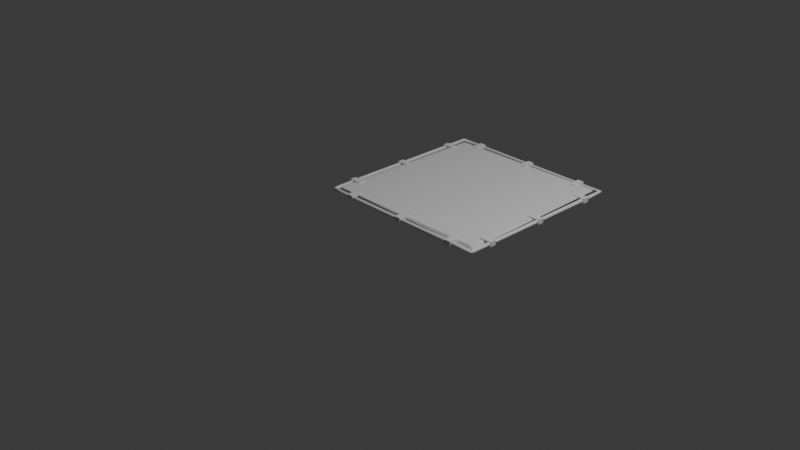 # Source: platform.blend  (saved by Blender 4.2.66; exported with 4.5.12 LTS)
import bpy
from mathutils import Matrix  # noqa: F401  (used for matrix-valued properties, if any)

bpy.ops.wm.read_factory_settings(use_empty=True)
scene = bpy.context.scene
scene.name = 'Scene'

# ---- collections
col_collection = bpy.data.collections.new('Collection'); scene.collection.children.link(col_collection)

# ---- world
world_world = bpy.data.worlds.new('World'); scene.world = world_world
world_world.use_nodes = True; world_world.node_tree.nodes.clear()
_N = world_world.node_tree.nodes; _L = world_world.node_tree.links
n0 = _N.new('ShaderNodeOutputWorld'); n0.name = 'World Output'; n0.location = (300, 300)
n1 = _N.new('ShaderNodeBackground'); n1.name = 'Background'; n1.location = (10, 300)
n1.inputs[0].default_value = (0.05088, 0.05088, 0.05088, 1.0)
_L.new(n1.outputs[0], n0.inputs[0])
n0.is_active_output = True
world_world.color = (0.05088, 0.05088, 0.05088)
world_world.sun_shadow_jitter_overblur = 0.0

# ---- cameras
cam_camera = bpy.data.cameras.new('Camera')
cam_camera.clip_end = 100.0
cam_camera.ortho_scale = 7.314

# ---- lights
light_light = bpy.data.lights.new('Light', 'POINT')
light_light.energy = 1000.0
light_light.shadow_soft_size = 0.1

# ---- meshes
me_b_ziercurve = bpy.data.meshes.new('BézierCurve')
me_b_ziercurve.from_pydata([(0.9879, 0.01235, 0.01), (0.993, 0.007131, 0.01732), (1.0, 4.657e-09, 0.02), (1.007, -0.007131, 0.01732), (1.012, -0.01235, 0.01), (1.014, -0.01426, 1.304e-08), (1.012, -0.01235, -0.01), (1.007, -0.007131, -0.01732), (1.0, -1.211e-08, -0.02), (0.993, 0.007131, -0.01732), (0.9879, 0.01235, -0.01), (0.986, 0.01426, -1.653e-08), (0.9832, 0.02674, 0.01), (0.9905, 0.02666, 0.01732), (1.0, 0.02656, 0.02), (1.01, 0.02645, 0.01732), (1.018, 0.02637, 0.01), (1.02, 0.02634, 1.321e-08), (1.018, 0.02637, -0.01), (1.01, 0.02645, -0.01732), (1.0, 0.02656, -0.02), (0.9905, 0.02666, -0.01732), (0.9832, 0.02674, -0.01), (0.9805, 0.02677, -1.623e-08), (0.9834, 0.1016, 0.01), (0.9907, 0.1016, 0.01732), (1.001, 0.1016, 0.02), (1.011, 0.1016, 0.01732), (1.018, 0.1016, 0.01), (1.021, 0.1016, 1.325e-08), (1.018, 0.1016, -0.01), (1.011, 0.1016, -0.01732), (1.001, 0.1016, -0.02), (0.9907, 0.1016, -0.01732), (0.9834, 0.1016, -0.01), (0.9807, 0.1016, -1.627e-08), (0.9834, 0.2182, 0.01), (0.9908, 0.2182, 0.01732), (1.001, 0.2182, 0.02), (1.011, 0.2182, 0.01732), (1.018, 0.2182, 0.01), (1.021, 0.2182, 1.328e-08), (1.018, 0.2182, -0.01), (1.011, 0.2182, -0.01732), (1.001, 0.2182, -0.02), (0.9908, 0.2182, -0.01732), (0.9834, 0.2182, -0.01), (0.9808, 0.2182, -1.63e-08), (0.9833, 0.3695, 0.01), (0.9906, 0.3695, 0.01732), (1.001, 0.3695, 0.02), (1.011, 0.3695, 0.01732), (1.018, 0.3695, 0.01), (1.021, 0.3695, 1.332e-08), (1.018, 0.3695, -0.01), (1.011, 0.3695, -0.01732), (1.001, 0.3695, -0.02), (0.9906, 0.3695, -0.01732), (0.9833, 0.3695, -0.01), (0.9806, 0.3694, -1.634e-08), (0.983, 0.5484, 0.01), (0.9904, 0.5484, 0.01732), (1.0, 0.5484, 0.02), (1.01, 0.5485, 0.01732), (1.018, 0.5485, 0.01), (1.02, 0.5485, 1.336e-08), (1.018, 0.5485, -0.01), (1.01, 0.5485, -0.01732), (1.0, 0.5484, -0.02), (0.9904, 0.5484, -0.01732), (0.983, 0.5484, -0.01), (0.9804, 0.5484, -1.638e-08), (0.9827, 0.7481, 0.01), (0.99, 0.7482, 0.01732), (1.0, 0.7482, 0.02), (1.01, 0.7482, 0.01732), (1.017, 0.7482, 0.01), (1.02, 0.7482, 1.339e-08), (1.017, 0.7482, -0.01), (1.01, 0.7482, -0.01732), (1.0, 0.7482, -0.02), (0.99, 0.7482, -0.01732), (0.9827, 0.7481, -0.01), (0.98, 0.7481, -1.641e-08), (0.9822, 0.9617, 0.01), (0.9896, 0.9618, 0.01732), (0.9996, 0.9618, 0.02), (1.01, 0.9618, 0.01732), (1.017, 0.9618, 0.01), (1.02, 0.9618, 1.343e-08), (1.017, 0.9618, -0.01), (1.01, 0.9618, -0.01732), (0.9996, 0.9618, -0.02), (0.9896, 0.9618, -0.01732), (0.9822, 0.9617, -0.01), (0.9796, 0.9617, -1.645e-08), (0.9818, 1.182, 0.01), (0.9891, 1.182, 0.01732), (0.9991, 1.182, 0.02), (1.009, 1.182, 0.01732), (1.016, 1.182, 0.01), (1.019, 1.182, 1.346e-08), (1.016, 1.182, -0.01), (1.009, 1.182, -0.01732), (0.9991, 1.182, -0.02), (0.9891, 1.182, -0.01732), (0.9818, 1.182, -0.01), (0.9791, 1.182, -1.648e-08), (0.9813, 1.403, 0.01), (0.9886, 1.403, 0.01732), (0.9986, 1.403, 0.02), (1.009, 1.403, 0.01732), (1.016, 1.403, 0.01), (1.019, 1.403, 1.35e-08), (1.016, 1.403, -0.01), (1.009, 1.403, -0.01732), (0.9986, 1.403, -0.02), (0.9886, 1.403, -0.01732), (0.9813, 1.403, -0.01), (0.9786, 1.403, -1.652e-08), (0.9809, 1.616, 0.01), (0.9882, 1.616, 0.01732), (0.9982, 1.616, 0.02), (1.008, 1.616, 0.01732), (1.016, 1.616, 0.01), (1.018, 1.616, 1.353e-08), (1.016, 1.616, -0.01), (1.008, 1.616, -0.01732), (0.9982, 1.616, -0.02), (0.9882, 1.616, -0.01732), (0.9809, 1.616, -0.01), (0.9782, 1.616, -1.655e-08), (0.9805, 1.816, 0.01), (0.9878, 1.816, 0.01732), (0.9978, 1.816, 0.02), (1.008, 1.816, 0.01732), (1.015, 1.816, 0.01), (1.018, 1.816, 1.357e-08), (1.015, 1.816, -0.01), (1.008, 1.816, -0.01732), (0.9978, 1.816, -0.02), (0.9878, 1.816, -0.01732), (0.9805, 1.816, -0.01), (0.9778, 1.816, -1.659e-08), (0.9853, 1.983, 0.01), (0.9905, 1.988, 0.01732), (0.9976, 1.995, 0.02), (1.005, 2.002, 0.01732), (1.01, 2.007, 0.01), (1.012, 2.009, 1.42e-08), (1.01, 2.007, -0.01), (1.005, 2.002, -0.01732), (0.9976, 1.995, -0.02), (0.9905, 1.988, -0.01732), (0.9853, 1.983, -0.01), (0.9834, 1.981, -1.7e-08), (-0.9985, 1.996, 0.01), (-1.004, 2.001, 0.01732), (-1.011, 2.008, 0.02), (-1.018, 2.015, 0.01732), (-1.023, 2.021, 0.01), (-1.025, 2.022, 1.444e-08), (-1.023, 2.021, -0.01), (-1.018, 2.015, -0.01732), (-1.011, 2.008, -0.02), (-1.004, 2.001, -0.01732), (-0.9985, 1.996, -0.01), (-0.9966, 1.994, -1.723e-08), (-0.9928, 1.828, 0.01), (-1.0, 1.828, 0.01732), (-1.01, 1.828, 0.02), (-1.02, 1.828, 0.01732), (-1.027, 1.828, 0.01), (-1.03, 1.828, 1.41e-08), (-1.027, 1.828, -0.01), (-1.02, 1.828, -0.01732), (-1.01, 1.828, -0.02), (-1.0, 1.828, -0.01732), (-0.9928, 1.828, -0.01), (-0.9901, 1.828, -1.712e-08), (-0.9926, 1.627, 0.01), (-0.9999, 1.627, 0.01732), (-1.01, 1.627, 0.02), (-1.02, 1.627, 0.01732), (-1.027, 1.627, 0.01), (-1.03, 1.627, 1.414e-08), (-1.027, 1.627, -0.01), (-1.02, 1.627, -0.01732), (-1.01, 1.627, -0.02), (-0.9999, 1.627, -0.01732), (-0.9926, 1.627, -0.01), (-0.9899, 1.627, -1.716e-08), (-0.9927, 1.412, 0.01), (-1.0, 1.412, 0.01732), (-1.01, 1.412, 0.02), (-1.02, 1.412, 0.01732), (-1.027, 1.412, 0.01), (-1.03, 1.412, 1.417e-08), (-1.027, 1.412, -0.01), (-1.02, 1.412, -0.01732), (-1.01, 1.412, -0.02), (-1.0, 1.412, -0.01732), (-0.9927, 1.412, -0.01), (-0.9901, 1.412, -1.719e-08), (-0.993, 1.19, 0.01), (-1.0, 1.19, 0.01732), (-1.01, 1.19, 0.02), (-1.02, 1.19, 0.01732), (-1.028, 1.19, 0.01), (-1.03, 1.19, 1.421e-08), (-1.028, 1.19, -0.01), (-1.02, 1.19, -0.01732), (-1.01, 1.19, -0.02), (-1.0, 1.19, -0.01732), (-0.993, 1.19, -0.01), (-0.9903, 1.19, -1.723e-08), (-0.9933, 0.9682, 0.01), (-1.001, 0.9682, 0.01732), (-1.011, 0.9683, 0.02), (-1.021, 0.9683, 0.01732), (-1.028, 0.9683, 0.01), (-1.031, 0.9683, 1.425e-08), (-1.028, 0.9683, -0.01), (-1.021, 0.9683, -0.01732), (-1.011, 0.9683, -0.02), (-1.001, 0.9682, -0.01732), (-0.9933, 0.9682, -0.01), (-0.9906, 0.9682, -1.727e-08), (-0.9934, 0.7533, 0.01), (-1.001, 0.7533, 0.01732), (-1.011, 0.7533, 0.02), (-1.021, 0.7533, 0.01732), (-1.028, 0.7533, 0.01), (-1.031, 0.7533, 1.428e-08), (-1.028, 0.7533, -0.01), (-1.021, 0.7533, -0.01732), (-1.011, 0.7533, -0.02), (-1.001, 0.7533, -0.01732), (-0.9934, 0.7533, -0.01), (-0.9908, 0.7533, -1.73e-08), (-0.9933, 0.5523, 0.01), (-1.001, 0.5523, 0.01732), (-1.011, 0.5522, 0.02), (-1.021, 0.5522, 0.01732), (-1.028, 0.5522, 0.01), (-1.031, 0.5522, 1.432e-08), (-1.028, 0.5522, -0.01), (-1.021, 0.5522, -0.01732), (-1.011, 0.5522, -0.02), (-1.001, 0.5523, -0.01732), (-0.9933, 0.5523, -0.01), (-0.9906, 0.5523, -1.734e-08), (-0.9927, 0.3722, 0.01), (-1.0, 0.3722, 0.01732), (-1.01, 0.3721, 0.02), (-1.02, 0.3721, 0.01732), (-1.027, 0.372, 0.01), (-1.03, 0.372, 1.435e-08), (-1.027, 0.372, -0.01), (-1.02, 0.3721, -0.01732), (-1.01, 0.3721, -0.02), (-1.0, 0.3722, -0.01732), (-0.9927, 0.3722, -0.01), (-0.99, 0.3722, -1.737e-08), (-0.9914, 0.2201, 0.01), (-0.9988, 0.22, 0.01732), (-1.009, 0.2199, 0.02), (-1.019, 0.2197, 0.01732), (-1.026, 0.2196, 0.01), (-1.029, 0.2196, 1.439e-08), (-1.026, 0.2196, -0.01), (-1.019, 0.2197, -0.01732), (-1.009, 0.2199, -0.02), (-0.9988, 0.22, -0.01732), (-0.9914, 0.2201, -0.01), (-0.9888, 0.2201, -1.742e-08), (-0.9895, 0.1029, 0.01), (-0.9968, 0.1027, 0.01732), (-1.007, 0.1024, 0.02), (-1.017, 0.1022, 0.01732), (-1.024, 0.102, 0.01), (-1.027, 0.1019, 1.442e-08), (-1.024, 0.102, -0.01), (-1.017, 0.1022, -0.01732), (-1.007, 0.1024, -0.02), (-0.9968, 0.1027, -0.01732), (-0.9895, 0.1029, -0.01), (-0.9868, 0.103, -1.745e-08), (-0.9867, 0.02841, 0.01), (-0.994, 0.02774, 0.01732), (-1.004, 0.02683, 0.02), (-1.014, 0.02592, 0.01732), (-1.021, 0.02525, 0.01), (-1.024, 0.025, 1.438e-08), (-1.021, 0.02525, -0.01), (-1.014, 0.02592, -0.01732), (-1.004, 0.02683, -0.02), (-0.994, 0.02774, -0.01732), (-0.9867, 0.02841, -0.01), (-0.984, 0.02866, -1.735e-08), (-0.9885, 0.01298, 0.01), (-0.9934, 0.007493, 0.01732), (-1.0, 4.54e-09, 0.02), (-1.007, -0.007493, 0.01732), (-1.011, -0.01298, 0.01), (-1.013, -0.01499, 1.304e-08), (-1.011, -0.01298, -0.01), (-1.007, -0.007493, -0.01732), (-1.0, -1.199e-08, -0.02), (-0.9934, 0.007493, -0.01732), (-0.9885, 0.01298, -0.01), (-0.9868, 0.01499, -1.583e-08), (-0.8744, 0.01456, 0.01), (-0.8746, 0.007243, 0.01732), (-0.8747, -0.002755, 0.02), (-0.8749, -0.01275, 0.01732), (-0.8751, -0.02007, 0.01), (-0.8751, -0.02275, 1.444e-08), (-0.8751, -0.02007, -0.01), (-0.8749, -0.01275, -0.01732), (-0.8747, -0.002756, -0.02), (-0.8746, 0.007243, -0.01732), (-0.8744, 0.01456, -0.01), (-0.8744, 0.01724, -1.63e-08), (-0.7476, 0.01276, 0.01), (-0.7476, 0.005445, 0.01732), (-0.7477, -0.004555, 0.02), (-0.7479, -0.01455, 0.01732), (-0.7479, -0.02187, 0.01), (-0.748, -0.02455, 1.444e-08), (-0.7479, -0.02187, -0.01), (-0.7479, -0.01455, -0.01732), (-0.7477, -0.004555, -0.02), (-0.7476, 0.005445, -0.01732), (-0.7476, 0.01276, -0.01), (-0.7475, 0.01544, -1.63e-08), (-0.6172, 0.01179, 0.01), (-0.6172, 0.004466, 0.01732), (-0.6173, -0.005534, 0.02), (-0.6173, -0.01553, 0.01732), (-0.6173, -0.02285, 0.01), (-0.6174, -0.02553, 1.304e-08), (-0.6173, -0.02285, -0.01), (-0.6173, -0.01553, -0.01732), (-0.6173, -0.005534, -0.02), (-0.6172, 0.004466, -0.01732), (-0.6172, 0.01179, -0.01), (-0.6172, 0.01447, -1.49e-08), (-0.4816, 0.01149, 0.01), (-0.4816, 0.00417, 0.01732), (-0.4816, -0.00583, 0.02), (-0.4816, -0.01583, 0.01732), (-0.4816, -0.02315, 0.01), (-0.4816, -0.02583, 1.397e-08), (-0.4816, -0.02315, -0.01), (-0.4816, -0.01583, -0.01732), (-0.4816, -0.00583, -0.02), (-0.4816, 0.00417, -0.01732), (-0.4816, 0.01149, -0.01), (-0.4816, 0.01417, -1.583e-08), (-0.339, 0.01174, 0.01), (-0.3389, 0.004421, 0.01732), (-0.3389, -0.005579, 0.02), (-0.3389, -0.01558, 0.01732), (-0.3389, -0.0229, 0.01), (-0.3388, -0.02558, 1.397e-08), (-0.3389, -0.0229, -0.01), (-0.3389, -0.01558, -0.01732), (-0.3389, -0.005579, -0.02), (-0.3389, 0.004421, -0.01732), (-0.339, 0.01174, -0.01), (-0.339, 0.01442, -1.583e-08), (-0.1877, 0.0124, 0.01), (-0.1876, 0.005081, 0.01732), (-0.1876, -0.004919, 0.02), (-0.1875, -0.01492, 0.01732), (-0.1875, -0.02224, 0.01), (-0.1875, -0.02492, 1.35e-08), (-0.1875, -0.02224, -0.01), (-0.1875, -0.01492, -0.01732), (-0.1876, -0.004919, -0.02), (-0.1876, 0.005081, -0.01732), (-0.1877, 0.0124, -0.01), (-0.1877, 0.01508, -1.537e-08), (-0.02591, 0.01333, 0.01), (-0.02586, 0.006015, 0.01732), (-0.0258, -0.003985, 0.02), (-0.02574, -0.01399, 0.01732), (-0.0257, -0.02131, 0.01), (-0.02569, -0.02398, 1.537e-08), (-0.0257, -0.02131, -0.01), (-0.02574, -0.01399, -0.01732), (-0.0258, -0.003985, -0.02), (-0.02586, 0.006015, -0.01732), (-0.02591, 0.01333, -0.01), (-0.02592, 0.01601, -1.723e-08), (0.148, 0.01441, 0.01), (0.1481, 0.007085, 0.01732), (0.1481, -0.002915, 0.02), (0.1482, -0.01291, 0.01732), (0.1482, -0.02024, 0.01), (0.1482, -0.02291, 1.583e-08), (0.1482, -0.02024, -0.01), (0.1482, -0.01291, -0.01732), (0.1481, -0.002915, -0.02), (0.1481, 0.007085, -0.01732), (0.148, 0.01441, -0.01), (0.148, 0.01708, -1.77e-08), (0.3358, 0.01548, 0.01), (0.3359, 0.008155, 0.01732), (0.3359, -0.001845, 0.02), (0.336, -0.01184, 0.01732), (0.336, -0.01916, 0.01), (0.336, -0.02184, 1.583e-08), (0.336, -0.01916, -0.01), (0.336, -0.01184, -0.01732), (0.3359, -0.001845, -0.02), (0.3359, 0.008155, -0.01732), (0.3358, 0.01548, -0.01), (0.3358, 0.01816, -1.77e-08), (0.5393, 0.01641, 0.01), (0.5393, 0.009089, 0.01732), (0.5393, -0.0009109, 0.02), (0.5394, -0.01091, 0.01732), (0.5394, -0.01823, 0.01), (0.5394, -0.02091, 1.537e-08), (0.5394, -0.01823, -0.01), (0.5394, -0.01091, -0.01732), (0.5393, -0.0009109, -0.02), (0.5393, 0.009089, -0.01732), (0.5393, 0.01641, -0.01), (0.5393, 0.01909, -1.723e-08), (0.7601, 0.01707, 0.01), (0.7601, 0.009749, 0.01732), (0.7601, -0.0002505, 0.02), (0.7601, -0.01025, 0.01732), (0.7602, -0.01757, 0.01), (0.7602, -0.02025, 1.397e-08), (0.7602, -0.01757, -0.01), (0.7601, -0.01025, -0.01732), (0.7601, -0.0002505, -0.02), (0.7601, 0.009749, -0.01732), (0.7601, 0.01707, -0.01), (0.7601, 0.01975, -1.583e-08), (0.82, 1.984, 0.01), (0.6547, 1.985, 0.01), (0.4894, 1.986, 0.01), (0.324, 1.987, 0.01), (0.1587, 1.988, 0.01), (-0.006588, 1.989, 0.01), (-0.1719, 1.991, 0.01), (-0.3372, 1.992, 0.01), (-0.5025, 1.993, 0.01), (-0.6678, 1.994, 0.01), (-0.8332, 1.995, 0.01), (0.8184, 1.982, -1.702e-08), (0.6534, 1.983, -1.704e-08), (0.4884, 1.984, -1.705e-08), (0.3234, 1.985, -1.707e-08), (0.1584, 1.986, -1.709e-08), (-0.006592, 1.988, -1.711e-08), (-0.1716, 1.989, -1.713e-08), (-0.3366, 1.99, -1.715e-08), (-0.5016, 1.991, -1.717e-08), (-0.6666, 1.992, -1.719e-08), (-0.8316, 1.993, -1.721e-08), (0.8243, 1.989, 0.01732), (0.6581, 1.99, 0.01732), (0.492, 1.991, 0.01732), (0.3258, 1.992, 0.01732), (0.1596, 1.994, 0.01732), (-0.006577, 1.995, 0.01732), (-0.1728, 1.996, 0.01732), (-0.3389, 1.997, 0.01732), (-0.5051, 1.998, 0.01732), (-0.6713, 1.999, 0.01732), (-0.8375, 2.0, 0.01732), (0.8302, 1.996, 0.02), (0.6629, 1.997, 0.02), (0.4955, 1.998, 0.02), (0.3281, 2.0, 0.02), (0.1608, 2.001, 0.02), (-0.006563, 2.002, 0.02), (-0.1739, 2.003, 0.02), (-0.3413, 2.004, 0.02), (-0.5086, 2.005, 0.02), (-0.676, 2.006, 0.02), (-0.8433, 2.007, 0.02), (0.8361, 2.003, 0.01732), (0.6676, 2.004, 0.01732), (0.4991, 2.005, 0.01732), (0.3305, 2.007, 0.01732), (0.162, 2.008, 0.01732), (-0.006549, 2.009, 0.01732), (-0.1751, 2.01, 0.01732), (-0.3436, 2.011, 0.01732), (-0.5122, 2.012, 0.01732), (-0.6807, 2.013, 0.01732), (-0.8492, 2.014, 0.01732), (0.8405, 2.008, 0.01), (0.6711, 2.01, 0.01), (0.5017, 2.011, 0.01), (0.3323, 2.012, 0.01), (0.1629, 2.013, 0.01), (-0.006538, 2.014, 0.01), (-0.1759, 2.015, 0.01), (-0.3453, 2.016, 0.01), (-0.5147, 2.017, 0.01), (-0.6841, 2.018, 0.01), (-0.8535, 2.019, 0.01), (0.842, 2.01, 1.422e-08), (0.6723, 2.011, 1.424e-08), (0.5026, 2.013, 1.426e-08), (0.3329, 2.014, 1.428e-08), (0.1632, 2.015, 1.43e-08), (-0.006534, 2.016, 1.432e-08), (-0.1762, 2.017, 1.434e-08), (-0.346, 2.018, 1.436e-08), (-0.5157, 2.019, 1.438e-08), (-0.6854, 2.02, 1.44e-08), (-0.8551, 2.021, 1.442e-08), (0.8405, 2.008, -0.01), (0.6711, 2.01, -0.01), (0.5017, 2.011, -0.01), (0.3323, 2.012, -0.01), (0.1629, 2.013, -0.01), (-0.006538, 2.014, -0.01), (-0.1759, 2.015, -0.01), (-0.3453, 2.016, -0.01), (-0.5147, 2.017, -0.01), (-0.6841, 2.018, -0.01), (-0.8535, 2.019, -0.01), (0.8361, 2.003, -0.01732), (0.6676, 2.004, -0.01732), (0.4991, 2.005, -0.01732), (0.3305, 2.007, -0.01732), (0.162, 2.008, -0.01732), (-0.006549, 2.009, -0.01732), (-0.1751, 2.01, -0.01732), (-0.3436, 2.011, -0.01732), (-0.5122, 2.012, -0.01732), (-0.6807, 2.013, -0.01732), (-0.8492, 2.014, -0.01732), (0.8302, 1.996, -0.02), (0.6629, 1.997, -0.02), (0.4955, 1.998, -0.02), (0.3281, 2.0, -0.02), (0.1608, 2.001, -0.02), (-0.006563, 2.002, -0.02), (-0.1739, 2.003, -0.02), (-0.3413, 2.004, -0.02), (-0.5086, 2.005, -0.02), (-0.676, 2.006, -0.02), (-0.8433, 2.007, -0.02), (0.8243, 1.989, -0.01732), (0.6581, 1.99, -0.01732), (0.492, 1.991, -0.01732), (0.3258, 1.992, -0.01732), (0.1596, 1.994, -0.01732), (-0.006577, 1.995, -0.01732), (-0.1728, 1.996, -0.01732), (-0.3389, 1.997, -0.01732), (-0.5051, 1.998, -0.01732), (-0.6713, 1.999, -0.01732), (-0.8375, 2.0, -0.01732), (0.82, 1.984, -0.01), (0.6547, 1.985, -0.01), (0.4894, 1.986, -0.01), (0.324, 1.987, -0.01), (0.1587, 1.988, -0.01), (-0.006588, 1.989, -0.01), (-0.1719, 1.991, -0.01), (-0.3372, 1.992, -0.01), (-0.5025, 1.993, -0.01), (-0.6678, 1.994, -0.01), (-0.8332, 1.995, -0.01)], [], [(0, 12, 23, 11), (1, 13, 12, 0), (2, 14, 13, 1), (3, 15, 14, 2), (4, 16, 15, 3), (5, 17, 16, 4), (6, 18, 17, 5), (7, 19, 18, 6), (8, 20, 19, 7), (9, 21, 20, 8), (10, 22, 21, 9), (11, 23, 22, 10), (12, 24, 35, 23), (13, 25, 24, 12), (14, 26, 25, 13), (15, 27, 26, 14), (16, 28, 27, 15), (17, 29, 28, 16), (18, 30, 29, 17), (19, 31, 30, 18), (20, 32, 31, 19), (21, 33, 32, 20), (22, 34, 33, 21), (23, 35, 34, 22), (24, 36, 47, 35), (25, 37, 36, 24), (26, 38, 37, 25), (27, 39, 38, 26), (28, 40, 39, 27), (29, 41, 40, 28), (30, 42, 41, 29), (31, 43, 42, 30), (32, 44, 43, 31), (33, 45, 44, 32), (34, 46, 45, 33), (35, 47, 46, 34), (36, 48, 59, 47), (37, 49, 48, 36), (38, 50, 49, 37), (39, 51, 50, 38), (40, 52, 51, 39), (41, 53, 52, 40), (42, 54, 53, 41), (43, 55, 54, 42), (44, 56, 55, 43), (45, 57, 56, 44), (46, 58, 57, 45), (47, 59, 58, 46), (48, 60, 71, 59), (49, 61, 60, 48), (50, 62, 61, 49), (51, 63, 62, 50), (52, 64, 63, 51), (53, 65, 64, 52), (54, 66, 65, 53), (55, 67, 66, 54), (56, 68, 67, 55), (57, 69, 68, 56), (58, 70, 69, 57), (59, 71, 70, 58), (60, 72, 83, 71), (61, 73, 72, 60), (62, 74, 73, 61), (63, 75, 74, 62), (64, 76, 75, 63), (65, 77, 76, 64), (66, 78, 77, 65), (67, 79, 78, 66), (68, 80, 79, 67), (69, 81, 80, 68), (70, 82, 81, 69), (71, 83, 82, 70), (72, 84, 95, 83), (73, 85, 84, 72), (74, 86, 85, 73), (75, 87, 86, 74), (76, 88, 87, 75), (77, 89, 88, 76), (78, 90, 89, 77), (79, 91, 90, 78), (80, 92, 91, 79), (81, 93, 92, 80), (82, 94, 93, 81), (83, 95, 94, 82), (84, 96, 107, 95), (85, 97, 96, 84), (86, 98, 97, 85), (87, 99, 98, 86), (88, 100, 99, 87), (89, 101, 100, 88), (90, 102, 101, 89), (91, 103, 102, 90), (92, 104, 103, 91), (93, 105, 104, 92), (94, 106, 105, 93), (95, 107, 106, 94), (96, 108, 119, 107), (97, 109, 108, 96), (98, 110, 109, 97), (99, 111, 110, 98), (100, 112, 111, 99), (101, 113, 112, 100), (102, 114, 113, 101), (103, 115, 114, 102), (104, 116, 115, 103), (105, 117, 116, 104), (106, 118, 117, 105), (107, 119, 118, 106), (108, 120, 131, 119), (109, 121, 120, 108), (110, 122, 121, 109), (111, 123, 122, 110), (112, 124, 123, 111), (113, 125, 124, 112), (114, 126, 125, 113), (115, 127, 126, 114), (116, 128, 127, 115), (117, 129, 128, 116), (118, 130, 129, 117), (119, 131, 130, 118), (120, 132, 143, 131), (121, 133, 132, 120), (122, 134, 133, 121), (123, 135, 134, 122), (124, 136, 135, 123), (125, 137, 136, 124), (126, 138, 137, 125), (127, 139, 138, 126), (128, 140, 139, 127), (129, 141, 140, 128), (130, 142, 141, 129), (131, 143, 142, 130), (132, 144, 155, 143), (133, 145, 144, 132), (134, 146, 145, 133), (135, 147, 146, 134), (136, 148, 147, 135), (137, 149, 148, 136), (138, 150, 149, 137), (139, 151, 150, 138), (140, 152, 151, 139), (141, 153, 152, 140), (142, 154, 153, 141), (143, 155, 154, 142), (454, 156, 167, 465), (476, 157, 156, 454), (487, 158, 157, 476), (498, 159, 158, 487), (509, 160, 159, 498), (520, 161, 160, 509), (531, 162, 161, 520), (542, 163, 162, 531), (553, 164, 163, 542), (564, 165, 164, 553), (575, 166, 165, 564), (465, 167, 166, 575), (156, 168, 179, 167), (157, 169, 168, 156), (158, 170, 169, 157), (159, 171, 170, 158), (160, 172, 171, 159), (161, 173, 172, 160), (162, 174, 173, 161), (163, 175, 174, 162), (164, 176, 175, 163), (165, 177, 176, 164), (166, 178, 177, 165), (167, 179, 178, 166), (168, 180, 191, 179), (169, 181, 180, 168), (170, 182, 181, 169), (171, 183, 182, 170), (172, 184, 183, 171), (173, 185, 184, 172), (174, 186, 185, 173), (175, 187, 186, 174), (176, 188, 187, 175), (177, 189, 188, 176), (178, 190, 189, 177), (179, 191, 190, 178), (180, 192, 203, 191), (181, 193, 192, 180), (182, 194, 193, 181), (183, 195, 194, 182), (184, 196, 195, 183), (185, 197, 196, 184), (186, 198, 197, 185), (187, 199, 198, 186), (188, 200, 199, 187), (189, 201, 200, 188), (190, 202, 201, 189), (191, 203, 202, 190), (192, 204, 215, 203), (193, 205, 204, 192), (194, 206, 205, 193), (195, 207, 206, 194), (196, 208, 207, 195), (197, 209, 208, 196), (198, 210, 209, 197), (199, 211, 210, 198), (200, 212, 211, 199), (201, 213, 212, 200), (202, 214, 213, 201), (203, 215, 214, 202), (204, 216, 227, 215), (205, 217, 216, 204), (206, 218, 217, 205), (207, 219, 218, 206), (208, 220, 219, 207), (209, 221, 220, 208), (210, 222, 221, 209), (211, 223, 222, 210), (212, 224, 223, 211), (213, 225, 224, 212), (214, 226, 225, 213), (215, 227, 226, 214), (216, 228, 239, 227), (217, 229, 228, 216), (218, 230, 229, 217), (219, 231, 230, 218), (220, 232, 231, 219), (221, 233, 232, 220), (222, 234, 233, 221), (223, 235, 234, 222), (224, 236, 235, 223), (225, 237, 236, 224), (226, 238, 237, 225), (227, 239, 238, 226), (228, 240, 251, 239), (229, 241, 240, 228), (230, 242, 241, 229), (231, 243, 242, 230), (232, 244, 243, 231), (233, 245, 244, 232), (234, 246, 245, 233), (235, 247, 246, 234), (236, 248, 247, 235), (237, 249, 248, 236), (238, 250, 249, 237), (239, 251, 250, 238), (240, 252, 263, 251), (241, 253, 252, 240), (242, 254, 253, 241), (243, 255, 254, 242), (244, 256, 255, 243), (245, 257, 256, 244), (246, 258, 257, 245), (247, 259, 258, 246), (248, 260, 259, 247), (249, 261, 260, 248), (250, 262, 261, 249), (251, 263, 262, 250), (252, 264, 275, 263), (253, 265, 264, 252), (254, 266, 265, 253), (255, 267, 266, 254), (256, 268, 267, 255), (257, 269, 268, 256), (258, 270, 269, 257), (259, 271, 270, 258), (260, 272, 271, 259), (261, 273, 272, 260), (262, 274, 273, 261), (263, 275, 274, 262), (264, 276, 287, 275), (265, 277, 276, 264), (266, 278, 277, 265), (267, 279, 278, 266), (268, 280, 279, 267), (269, 281, 280, 268), (270, 282, 281, 269), (271, 283, 282, 270), (272, 284, 283, 271), (273, 285, 284, 272), (274, 286, 285, 273), (275, 287, 286, 274), (276, 288, 299, 287), (277, 289, 288, 276), (278, 290, 289, 277), (279, 291, 290, 278), (280, 292, 291, 279), (281, 293, 292, 280), (282, 294, 293, 281), (283, 295, 294, 282), (284, 296, 295, 283), (285, 297, 296, 284), (286, 298, 297, 285), (287, 299, 298, 286), (288, 300, 311, 299), (289, 301, 300, 288), (290, 302, 301, 289), (291, 303, 302, 290), (292, 304, 303, 291), (293, 305, 304, 292), (294, 306, 305, 293), (295, 307, 306, 294), (296, 308, 307, 295), (297, 309, 308, 296), (298, 310, 309, 297), (299, 311, 310, 298), (300, 312, 323, 311), (301, 313, 312, 300), (302, 314, 313, 301), (303, 315, 314, 302), (304, 316, 315, 303), (305, 317, 316, 304), (306, 318, 317, 305), (307, 319, 318, 306), (308, 320, 319, 307), (309, 321, 320, 308), (310, 322, 321, 309), (311, 323, 322, 310), (312, 324, 335, 323), (313, 325, 324, 312), (314, 326, 325, 313), (315, 327, 326, 314), (316, 328, 327, 315), (317, 329, 328, 316), (318, 330, 329, 317), (319, 331, 330, 318), (320, 332, 331, 319), (321, 333, 332, 320), (322, 334, 333, 321), (323, 335, 334, 322), (324, 336, 347, 335), (325, 337, 336, 324), (326, 338, 337, 325), (327, 339, 338, 326), (328, 340, 339, 327), (329, 341, 340, 328), (330, 342, 341, 329), (331, 343, 342, 330), (332, 344, 343, 331), (333, 345, 344, 332), (334, 346, 345, 333), (335, 347, 346, 334), (336, 348, 359, 347), (337, 349, 348, 336), (338, 350, 349, 337), (339, 351, 350, 338), (340, 352, 351, 339), (341, 353, 352, 340), (342, 354, 353, 341), (343, 355, 354, 342), (344, 356, 355, 343), (345, 357, 356, 344), (346, 358, 357, 345), (347, 359, 358, 346), (348, 360, 371, 359), (349, 361, 360, 348), (350, 362, 361, 349), (351, 363, 362, 350), (352, 364, 363, 351), (353, 365, 364, 352), (354, 366, 365, 353), (355, 367, 366, 354), (356, 368, 367, 355), (357, 369, 368, 356), (358, 370, 369, 357), (359, 371, 370, 358), (360, 372, 383, 371), (361, 373, 372, 360), (362, 374, 373, 361), (363, 375, 374, 362), (364, 376, 375, 363), (365, 377, 376, 364), (366, 378, 377, 365), (367, 379, 378, 366), (368, 380, 379, 367), (369, 381, 380, 368), (370, 382, 381, 369), (371, 383, 382, 370), (372, 384, 395, 383), (373, 385, 384, 372), (374, 386, 385, 373), (375, 387, 386, 374), (376, 388, 387, 375), (377, 389, 388, 376), (378, 390, 389, 377), (379, 391, 390, 378), (380, 392, 391, 379), (381, 393, 392, 380), (382, 394, 393, 381), (383, 395, 394, 382), (384, 396, 407, 395), (385, 397, 396, 384), (386, 398, 397, 385), (387, 399, 398, 386), (388, 400, 399, 387), (389, 401, 400, 388), (390, 402, 401, 389), (391, 403, 402, 390), (392, 404, 403, 391), (393, 405, 404, 392), (394, 406, 405, 393), (395, 407, 406, 394), (396, 408, 419, 407), (397, 409, 408, 396), (398, 410, 409, 397), (399, 411, 410, 398), (400, 412, 411, 399), (401, 413, 412, 400), (402, 414, 413, 401), (403, 415, 414, 402), (404, 416, 415, 403), (405, 417, 416, 404), (406, 418, 417, 405), (407, 419, 418, 406), (408, 420, 431, 419), (409, 421, 420, 408), (410, 422, 421, 409), (411, 423, 422, 410), (412, 424, 423, 411), (413, 425, 424, 412), (414, 426, 425, 413), (415, 427, 426, 414), (416, 428, 427, 415), (417, 429, 428, 416), (418, 430, 429, 417), (419, 431, 430, 418), (420, 432, 443, 431), (421, 433, 432, 420), (422, 434, 433, 421), (423, 435, 434, 422), (424, 436, 435, 423), (425, 437, 436, 424), (426, 438, 437, 425), (427, 439, 438, 426), (428, 440, 439, 427), (429, 441, 440, 428), (430, 442, 441, 429), (431, 443, 442, 430), (432, 0, 11, 443), (433, 1, 0, 432), (434, 2, 1, 433), (435, 3, 2, 434), (436, 4, 3, 435), (437, 5, 4, 436), (438, 6, 5, 437), (439, 7, 6, 438), (440, 8, 7, 439), (441, 9, 8, 440), (442, 10, 9, 441), (443, 11, 10, 442), (155, 455, 565, 154), (455, 456, 566, 565), (456, 457, 567, 566), (457, 458, 568, 567), (458, 459, 569, 568), (459, 460, 570, 569), (460, 461, 571, 570), (461, 462, 572, 571), (462, 463, 573, 572), (463, 464, 574, 573), (464, 465, 575, 574), (154, 565, 554, 153), (565, 566, 555, 554), (566, 567, 556, 555), (567, 568, 557, 556), (568, 569, 558, 557), (569, 570, 559, 558), (570, 571, 560, 559), (571, 572, 561, 560), (572, 573, 562, 561), (573, 574, 563, 562), (574, 575, 564, 563), (153, 554, 543, 152), (554, 555, 544, 543), (555, 556, 545, 544), (556, 557, 546, 545), (557, 558, 547, 546), (558, 559, 548, 547), (559, 560, 549, 548), (560, 561, 550, 549), (561, 562, 551, 550), (562, 563, 552, 551), (563, 564, 553, 552), (152, 543, 532, 151), (543, 544, 533, 532), (544, 545, 534, 533), (545, 546, 535, 534), (546, 547, 536, 535), (547, 548, 537, 536), (548, 549, 538, 537), (549, 550, 539, 538), (550, 551, 540, 539), (551, 552, 541, 540), (552, 553, 542, 541), (151, 532, 521, 150), (532, 533, 522, 521), (533, 534, 523, 522), (534, 535, 524, 523), (535, 536, 525, 524), (536, 537, 526, 525), (537, 538, 527, 526), (538, 539, 528, 527), (539, 540, 529, 528), (540, 541, 530, 529), (541, 542, 531, 530), (150, 521, 510, 149), (521, 522, 511, 510), (522, 523, 512, 511), (523, 524, 513, 512), (524, 525, 514, 513), (525, 526, 515, 514), (526, 527, 516, 515), (527, 528, 517, 516), (528, 529, 518, 517), (529, 530, 519, 518), (530, 531, 520, 519), (149, 510, 499, 148), (510, 511, 500, 499), (511, 512, 501, 500), (512, 513, 502, 501), (513, 514, 503, 502), (514, 515, 504, 503), (515, 516, 505, 504), (516, 517, 506, 505), (517, 518, 507, 506), (518, 519, 508, 507), (519, 520, 509, 508), (148, 499, 488, 147), (499, 500, 489, 488), (500, 501, 490, 489), (501, 502, 491, 490), (502, 503, 492, 491), (503, 504, 493, 492), (504, 505, 494, 493), (505, 506, 495, 494), (506, 507, 496, 495), (507, 508, 497, 496), (508, 509, 498, 497), (147, 488, 477, 146), (488, 489, 478, 477), (489, 490, 479, 478), (490, 491, 480, 479), (491, 492, 481, 480), (492, 493, 482, 481), (493, 494, 483, 482), (494, 495, 484, 483), (495, 496, 485, 484), (496, 497, 486, 485), (497, 498, 487, 486), (146, 477, 466, 145), (477, 478, 467, 466), (478, 479, 468, 467), (479, 480, 469, 468), (480, 481, 470, 469), (481, 482, 471, 470), (482, 483, 472, 471), (483, 484, 473, 472), (484, 485, 474, 473), (485, 486, 475, 474), (486, 487, 476, 475), (145, 466, 444, 144), (466, 467, 445, 444), (467, 468, 446, 445), (468, 469, 447, 446), (469, 470, 448, 447), (470, 471, 449, 448), (471, 472, 450, 449), (472, 473, 451, 450), (473, 474, 452, 451), (474, 475, 453, 452), (475, 476, 454, 453), (144, 444, 455, 155), (444, 445, 456, 455), (445, 446, 457, 456), (446, 447, 458, 457), (447, 448, 459, 458), (448, 449, 460, 459), (449, 450, 461, 460), (450, 451, 462, 461), (451, 452, 463, 462), (452, 453, 464, 463), (453, 454, 465, 464)])
me_b_ziercurve.polygons.foreach_set('use_smooth', [True] * 576)
_uv = me_b_ziercurve.uv_layers.new(name='UVMap')
_uv.uv.foreach_set('vector', [0.1654, 0.01411, 0.1648, 0.02123, 0.1602, 0.02154, 0.1602, 0.01502, 0.1699, 0.01144, 0.1694, 0.02084, 0.1648, 0.02123, 0.1654, 0.01411, 0.1735, 0.007845, 0.1742, 0.02056, 0.1694, 0.02084, 0.1699, 0.01144, 0.1771, 0.004303, 0.1791, 0.02035, 0.1742, 0.02056, 0.1735, 0.007845, 0.1813, 0.001543, 0.1839, 0.02008, 0.1791, 0.02035, 0.1771, 0.004303, 0.1861, 9.698e-05, 0.1888, 0.01972, 0.1839, 0.02008, 0.1813, 0.001543, 0.1391, 0.001608, 0.1365, 0.02013, 0.1316, 0.01978, 0.1343, 0.0001708, 0.1433, 0.004347, 0.1413, 0.02037, 0.1365, 0.02013, 0.1391, 0.001608, 0.1469, 0.007865, 0.1462, 0.02057, 0.1413, 0.02037, 0.1433, 0.004347, 0.1505, 0.01144, 0.1509, 0.02083, 0.1462, 0.02057, 0.1469, 0.007865, 0.1549, 0.01409, 0.1556, 0.02123, 0.1509, 0.02083, 0.1505, 0.01144, 0.1602, 0.01502, 0.1602, 0.02154, 0.1556, 0.02123, 0.1549, 0.01409, 0.1648, 0.02123, 0.1652, 0.05573, 0.1602, 0.05575, 0.1602, 0.02154, 0.1694, 0.02084, 0.1701, 0.05569, 0.1652, 0.05573, 0.1648, 0.02123, 0.1742, 0.02056, 0.175, 0.05564, 0.1701, 0.05569, 0.1694, 0.02084, 0.1791, 0.02035, 0.1799, 0.05558, 0.175, 0.05564, 0.1742, 0.02056, 0.1839, 0.02008, 0.1849, 0.0555, 0.1799, 0.05558, 0.1791, 0.02035, 0.1888, 0.01972, 0.1898, 0.05541, 0.1849, 0.0555, 0.1839, 0.02008, 0.1365, 0.02013, 0.1356, 0.05556, 0.1307, 0.05549, 0.1316, 0.01978, 0.1413, 0.02037, 0.1406, 0.05563, 0.1356, 0.05556, 0.1365, 0.02013, 0.1462, 0.02057, 0.1455, 0.05568, 0.1406, 0.05563, 0.1413, 0.02037, 0.1509, 0.02083, 0.1504, 0.05571, 0.1455, 0.05568, 0.1462, 0.02057, 0.1556, 0.02123, 0.1553, 0.05574, 0.1504, 0.05571, 0.1509, 0.02083, 0.1602, 0.02154, 0.1602, 0.05575, 0.1553, 0.05574, 0.1556, 0.02123, 0.1652, 0.05573, 0.1653, 0.1115, 0.1603, 0.1115, 0.1602, 0.05575, 0.1701, 0.05569, 0.1703, 0.1115, 0.1653, 0.1115, 0.1652, 0.05573, 0.175, 0.05564, 0.1753, 0.1115, 0.1703, 0.1115, 0.1701, 0.05569, 0.1799, 0.05558, 0.1803, 0.1114, 0.1753, 0.1115, 0.175, 0.05564, 0.1849, 0.0555, 0.1852, 0.1114, 0.1803, 0.1114, 0.1799, 0.05558, 0.1898, 0.05541, 0.1902, 0.1114, 0.1852, 0.1114, 0.1849, 0.0555, 0.1356, 0.05556, 0.1354, 0.1115, 0.1304, 0.1115, 0.1307, 0.05549, 0.1406, 0.05563, 0.1404, 0.1115, 0.1354, 0.1115, 0.1356, 0.05556, 0.1455, 0.05568, 0.1454, 0.1115, 0.1404, 0.1115, 0.1406, 0.05563, 0.1504, 0.05571, 0.1504, 0.1115, 0.1454, 0.1115, 0.1455, 0.05568, 0.1553, 0.05574, 0.1553, 0.1115, 0.1504, 0.1115, 0.1504, 0.05571, 0.1602, 0.05575, 0.1603, 0.1115, 0.1553, 0.1115, 0.1553, 0.05574, 0.1653, 0.1115, 0.1654, 0.1846, 0.1604, 0.1846, 0.1603, 0.1115, 0.1703, 0.1115, 0.1704, 0.1846, 0.1654, 0.1846, 0.1653, 0.1115, 0.1753, 0.1115, 0.1755, 0.1846, 0.1704, 0.1846, 0.1703, 0.1115, 0.1803, 0.1114, 0.1805, 0.1846, 0.1755, 0.1846, 0.1753, 0.1115, 0.1852, 0.1114, 0.1855, 0.1845, 0.1805, 0.1846, 0.1803, 0.1114, 0.1902, 0.1114, 0.1905, 0.1845, 0.1855, 0.1845, 0.1852, 0.1114, 0.1354, 0.1115, 0.1353, 0.1846, 0.1303, 0.1846, 0.1304, 0.1115, 0.1404, 0.1115, 0.1403, 0.1846, 0.1353, 0.1846, 0.1354, 0.1115, 0.1454, 0.1115, 0.1453, 0.1846, 0.1403, 0.1846, 0.1404, 0.1115, 0.1504, 0.1115, 0.1504, 0.1846, 0.1453, 0.1846, 0.1454, 0.1115, 0.1553, 0.1115, 0.1554, 0.1846, 0.1504, 0.1846, 0.1504, 0.1115, 0.1603, 0.1115, 0.1604, 0.1846, 0.1554, 0.1846, 0.1553, 0.1115, 0.1654, 0.1846, 0.1655, 0.2717, 0.1605, 0.2717, 0.1604, 0.1846, 0.1704, 0.1846, 0.1706, 0.2716, 0.1655, 0.2717, 0.1654, 0.1846, 0.1755, 0.1846, 0.1756, 0.2716, 0.1706, 0.2716, 0.1704, 0.1846, 0.1805, 0.1846, 0.1807, 0.2716, 0.1756, 0.2716, 0.1755, 0.1846, 0.1855, 0.1845, 0.1857, 0.2716, 0.1807, 0.2716, 0.1805, 0.1846, 0.1905, 0.1845, 0.1908, 0.2716, 0.1857, 0.2716, 0.1855, 0.1845, 0.1353, 0.1846, 0.1352, 0.2717, 0.1302, 0.2716, 0.1303, 0.1846, 0.1403, 0.1846, 0.1403, 0.2717, 0.1352, 0.2717, 0.1353, 0.1846, 0.1453, 0.1846, 0.1453, 0.2717, 0.1403, 0.2717, 0.1403, 0.1846, 0.1504, 0.1846, 0.1504, 0.2717, 0.1453, 0.2717, 0.1453, 0.1846, 0.1554, 0.1846, 0.1554, 0.2717, 0.1504, 0.2717, 0.1504, 0.1846, 0.1604, 0.1846, 0.1605, 0.2717, 0.1554, 0.2717, 0.1554, 0.1846, 0.1655, 0.2717, 0.1656, 0.3694, 0.1605, 0.3694, 0.1605, 0.2717, 0.1706, 0.2716, 0.1707, 0.3694, 0.1656, 0.3694, 0.1655, 0.2717, 0.1756, 0.2716, 0.1758, 0.3694, 0.1707, 0.3694, 0.1706, 0.2716, 0.1807, 0.2716, 0.1808, 0.3694, 0.1758, 0.3694, 0.1756, 0.2716, 0.1857, 0.2716, 0.1859, 0.3694, 0.1808, 0.3694, 0.1807, 0.2716, 0.1908, 0.2716, 0.191, 0.3694, 0.1859, 0.3694, 0.1857, 0.2716, 0.1352, 0.2717, 0.1351, 0.3694, 0.1301, 0.3694, 0.1302, 0.2716, 0.1403, 0.2717, 0.1402, 0.3694, 0.1351, 0.3694, 0.1352, 0.2717, 0.1453, 0.2717, 0.1453, 0.3694, 0.1402, 0.3694, 0.1403, 0.2717, 0.1504, 0.2717, 0.1504, 0.3694, 0.1453, 0.3694, 0.1453, 0.2717, 0.1554, 0.2717, 0.1554, 0.3694, 0.1504, 0.3694, 0.1504, 0.2717, 0.1605, 0.2717, 0.1605, 0.3694, 0.1554, 0.3694, 0.1554, 0.2717, 0.1656, 0.3694, 0.1657, 0.4744, 0.1606, 0.4744, 0.1605, 0.3694, 0.1707, 0.3694, 0.1708, 0.4744, 0.1657, 0.4744, 0.1656, 0.3694, 0.1758, 0.3694, 0.1759, 0.4744, 0.1708, 0.4744, 0.1707, 0.3694, 0.1808, 0.3694, 0.181, 0.4744, 0.1759, 0.4744, 0.1758, 0.3694, 0.1859, 0.3694, 0.1861, 0.4744, 0.181, 0.4744, 0.1808, 0.3694, 0.191, 0.3694, 0.1912, 0.4744, 0.1861, 0.4744, 0.1859, 0.3694, 0.1351, 0.3694, 0.1351, 0.4744, 0.13, 0.4744, 0.1301, 0.3694, 0.1402, 0.3694, 0.1402, 0.4744, 0.1351, 0.4744, 0.1351, 0.3694, 0.1453, 0.3694, 0.1453, 0.4744, 0.1402, 0.4744, 0.1402, 0.3694, 0.1504, 0.3694, 0.1504, 0.4744, 0.1453, 0.4744, 0.1453, 0.3694, 0.1554, 0.3694, 0.1555, 0.4744, 0.1504, 0.4744, 0.1504, 0.3694, 0.1605, 0.3694, 0.1606, 0.4744, 0.1555, 0.4744, 0.1554, 0.3694, 0.1657, 0.4744, 0.1657, 0.5833, 0.1606, 0.5833, 0.1606, 0.4744, 0.1708, 0.4744, 0.1708, 0.5833, 0.1657, 0.5833, 0.1657, 0.4744, 0.1759, 0.4744, 0.1759, 0.5833, 0.1708, 0.5833, 0.1708, 0.4744, 0.181, 0.4744, 0.181, 0.5833, 0.1759, 0.5833, 0.1759, 0.4744, 0.1861, 0.4744, 0.1862, 0.5833, 0.181, 0.5833, 0.181, 0.4744, 0.1912, 0.4744, 0.1913, 0.5833, 0.1862, 0.5833, 0.1861, 0.4744, 0.1351, 0.4744, 0.135, 0.5833, 0.1299, 0.5833, 0.13, 0.4744, 0.1402, 0.4744, 0.1401, 0.5833, 0.135, 0.5833, 0.1351, 0.4744, 0.1453, 0.4744, 0.1452, 0.5833, 0.1401, 0.5833, 0.1402, 0.4744, 0.1504, 0.4744, 0.1503, 0.5833, 0.1452, 0.5833, 0.1453, 0.4744, 0.1555, 0.4744, 0.1554, 0.5833, 0.1503, 0.5833, 0.1504, 0.4744, 0.1606, 0.4744, 0.1606, 0.5833, 0.1554, 0.5833, 0.1555, 0.4744, 0.1657, 0.5833, 0.1657, 0.6924, 0.1606, 0.6924, 0.1606, 0.5833, 0.1708, 0.5833, 0.1708, 0.6924, 0.1657, 0.6924, 0.1657, 0.5833, 0.1759, 0.5833, 0.1759, 0.6924, 0.1708, 0.6924, 0.1708, 0.5833, 0.181, 0.5833, 0.1811, 0.6924, 0.1759, 0.6924, 0.1759, 0.5833, 0.1862, 0.5833, 0.1862, 0.6924, 0.1811, 0.6924, 0.181, 0.5833, 0.1913, 0.5833, 0.1913, 0.6924, 0.1862, 0.6924, 0.1862, 0.5833, 0.135, 0.5833, 0.1349, 0.6924, 0.1298, 0.6924, 0.1299, 0.5833, 0.1401, 0.5833, 0.14, 0.6924, 0.1349, 0.6924, 0.135, 0.5833, 0.1452, 0.5833, 0.1452, 0.6924, 0.14, 0.6924, 0.1401, 0.5833, 0.1503, 0.5833, 0.1503, 0.6924, 0.1452, 0.6924, 0.1452, 0.5833, 0.1554, 0.5833, 0.1554, 0.6924, 0.1503, 0.6924, 0.1503, 0.5833, 0.1606, 0.5833, 0.1606, 0.6924, 0.1554, 0.6924, 0.1554, 0.5833, 0.1657, 0.6924, 0.1657, 0.7984, 0.1605, 0.7984, 0.1606, 0.6924, 0.1708, 0.6924, 0.1708, 0.7984, 0.1657, 0.7984, 0.1657, 0.6924, 0.1759, 0.6924, 0.1759, 0.7984, 0.1708, 0.7984, 0.1708, 0.6924, 0.1811, 0.6924, 0.1811, 0.7984, 0.1759, 0.7984, 0.1759, 0.6924, 0.1862, 0.6924, 0.1862, 0.7984, 0.1811, 0.7984, 0.1811, 0.6924, 0.1913, 0.6924, 0.1913, 0.7984, 0.1862, 0.7984, 0.1862, 0.6924, 0.1349, 0.6924, 0.1348, 0.7984, 0.1297, 0.7984, 0.1298, 0.6924, 0.14, 0.6924, 0.14, 0.7984, 0.1348, 0.7984, 0.1349, 0.6924, 0.1452, 0.6924, 0.1451, 0.7984, 0.14, 0.7984, 0.14, 0.6924, 0.1503, 0.6924, 0.1502, 0.7984, 0.1451, 0.7984, 0.1452, 0.6924, 0.1554, 0.6924, 0.1554, 0.7984, 0.1502, 0.7984, 0.1503, 0.6924, 0.1606, 0.6924, 0.1605, 0.7984, 0.1554, 0.7984, 0.1554, 0.6924, 0.1657, 0.7984, 0.1656, 0.8971, 0.1605, 0.8971, 0.1605, 0.7984, 0.1708, 0.7984, 0.1707, 0.8971, 0.1656, 0.8971, 0.1657, 0.7984, 0.1759, 0.7984, 0.1758, 0.8972, 0.1707, 0.8971, 0.1708, 0.7984, 0.1811, 0.7984, 0.1809, 0.8973, 0.1758, 0.8972, 0.1759, 0.7984, 0.1862, 0.7984, 0.186, 0.8974, 0.1809, 0.8973, 0.1811, 0.7984, 0.1913, 0.7984, 0.1911, 0.8975, 0.186, 0.8974, 0.1862, 0.7984, 0.1348, 0.7984, 0.1349, 0.8973, 0.1298, 0.8974, 0.1297, 0.7984, 0.14, 0.7984, 0.14, 0.8973, 0.1349, 0.8973, 0.1348, 0.7984, 0.1451, 0.7984, 0.1452, 0.8972, 0.14, 0.8973, 0.14, 0.7984, 0.1502, 0.7984, 0.1503, 0.8971, 0.1452, 0.8972, 0.1451, 0.7984, 0.1554, 0.7984, 0.1554, 0.8971, 0.1503, 0.8971, 0.1502, 0.7984, 0.1605, 0.7984, 0.1605, 0.8971, 0.1554, 0.8971, 0.1554, 0.7984, 0.1656, 0.8971, 0.1655, 0.9796, 0.1604, 0.9786, 0.1605, 0.8971, 0.1707, 0.8971, 0.1699, 0.9822, 0.1655, 0.9796, 0.1656, 0.8971, 0.1758, 0.8972, 0.1736, 0.9858, 0.1699, 0.9822, 0.1707, 0.8971, 0.1809, 0.8973, 0.1772, 0.9894, 0.1736, 0.9858, 0.1758, 0.8972, 0.186, 0.8974, 0.1816, 0.9921, 0.1772, 0.9894, 0.1809, 0.8973, 0.1911, 0.8975, 0.1866, 0.9933, 0.1816, 0.9921, 0.186, 0.8974, 0.1349, 0.8973, 0.1391, 0.9921, 0.1341, 0.9932, 0.1298, 0.8974, 0.14, 0.8973, 0.1435, 0.9894, 0.1391, 0.9921, 0.1349, 0.8973, 0.1452, 0.8972, 0.1472, 0.9858, 0.1435, 0.9894, 0.14, 0.8973, 0.1503, 0.8971, 0.1509, 0.9822, 0.1472, 0.9858, 0.1452, 0.8972, 0.1554, 0.8971, 0.1553, 0.9796, 0.1509, 0.9822, 0.1503, 0.8971, 0.1605, 0.8971, 0.1604, 0.9786, 0.1553, 0.9796, 0.1554, 0.8971, 0.2761, 0.09414, 0.2761, 0.0131, 0.281, 0.01403, 0.281, 0.09492, 0.2717, 0.09201, 0.2717, 0.01055, 0.2761, 0.0131, 0.2761, 0.09414, 0.268, 0.0891, 0.268, 0.007065, 0.2717, 0.01055, 0.2717, 0.09201, 0.2643, 0.0862, 0.2643, 0.003581, 0.268, 0.007065, 0.268, 0.0891, 0.2599, 0.08407, 0.2599, 0.001031, 0.2643, 0.003581, 0.2643, 0.0862, 0.2549, 0.08329, 0.2549, 9.711e-05, 0.2599, 0.001031, 0.2599, 0.08407, 0.3022, 0.08407, 0.3022, 0.001031, 0.3072, 9.699e-05, 0.3072, 0.08329, 0.2978, 0.0862, 0.2978, 0.003581, 0.3022, 0.001031, 0.3022, 0.08407, 0.2941, 0.0891, 0.2941, 0.007065, 0.2978, 0.003581, 0.2978, 0.0862, 0.2904, 0.09201, 0.2904, 0.01055, 0.2941, 0.007065, 0.2941, 0.0891, 0.286, 0.09414, 0.286, 0.0131, 0.2904, 0.01055, 0.2904, 0.09201, 0.281, 0.09492, 0.281, 0.01403, 0.286, 0.0131, 0.286, 0.09414, 0.4171, 0.01375, 0.4172, 0.09611, 0.4121, 0.09613, 0.4121, 0.01472, 0.4215, 0.01111, 0.4222, 0.09606, 0.4172, 0.09611, 0.4171, 0.01375, 0.4251, 0.007529, 0.4273, 0.09599, 0.4222, 0.09606, 0.4215, 0.01111, 0.4287, 0.003941, 0.4323, 0.09592, 0.4273, 0.09599, 0.4251, 0.007529, 0.433, 0.001242, 0.4374, 0.09585, 0.4323, 0.09592, 0.4287, 0.003941, 0.438, 9.699e-05, 0.4425, 0.09574, 0.4374, 0.09585, 0.433, 0.001242, 0.3911, 0.001272, 0.3868, 0.09585, 0.3817, 0.09575, 0.3861, 0.000131, 0.3954, 0.003963, 0.3918, 0.09593, 0.3868, 0.09585, 0.3911, 0.001272, 0.3991, 0.007544, 0.3969, 0.09599, 0.3918, 0.09593, 0.3954, 0.003963, 0.4027, 0.01112, 0.402, 0.09605, 0.3969, 0.09599, 0.3991, 0.007544, 0.407, 0.01376, 0.407, 0.09611, 0.402, 0.09605, 0.4027, 0.01112, 0.4121, 0.01472, 0.4121, 0.09613, 0.407, 0.09611, 0.407, 0.01376, 0.4172, 0.09611, 0.4172, 0.1947, 0.4121, 0.1947, 0.4121, 0.09613, 0.4222, 0.09606, 0.4223, 0.1947, 0.4172, 0.1947, 0.4172, 0.09611, 0.4273, 0.09599, 0.4274, 0.1947, 0.4223, 0.1947, 0.4222, 0.09606, 0.4323, 0.09592, 0.4325, 0.1947, 0.4274, 0.1947, 0.4273, 0.09599, 0.4374, 0.09585, 0.4376, 0.1947, 0.4325, 0.1947, 0.4323, 0.09592, 0.4425, 0.09574, 0.4427, 0.1947, 0.4376, 0.1947, 0.4374, 0.09585, 0.3868, 0.09585, 0.3866, 0.1947, 0.3815, 0.1947, 0.3817, 0.09575, 0.3918, 0.09593, 0.3917, 0.1947, 0.3866, 0.1947, 0.3868, 0.09585, 0.3969, 0.09599, 0.3968, 0.1947, 0.3917, 0.1947, 0.3918, 0.09593, 0.402, 0.09605, 0.4019, 0.1947, 0.3968, 0.1947, 0.3969, 0.09599, 0.407, 0.09611, 0.407, 0.1947, 0.4019, 0.1947, 0.402, 0.09605, 0.4121, 0.09613, 0.4121, 0.1947, 0.407, 0.1947, 0.407, 0.09611, 0.4172, 0.1947, 0.4172, 0.3005, 0.4121, 0.3005, 0.4121, 0.1947, 0.4223, 0.1947, 0.4223, 0.3005, 0.4172, 0.3005, 0.4172, 0.1947, 0.4274, 0.1947, 0.4274, 0.3005, 0.4223, 0.3005, 0.4223, 0.1947, 0.4325, 0.1947, 0.4325, 0.3005, 0.4274, 0.3005, 0.4274, 0.1947, 0.4376, 0.1947, 0.4376, 0.3005, 0.4325, 0.3005, 0.4325, 0.1947, 0.4427, 0.1947, 0.4427, 0.3005, 0.4376, 0.3005, 0.4376, 0.1947, 0.3866, 0.1947, 0.3866, 0.3005, 0.3815, 0.3005, 0.3815, 0.1947, 0.3917, 0.1947, 0.3917, 0.3005, 0.3866, 0.3005, 0.3866, 0.1947, 0.3968, 0.1947, 0.3968, 0.3005, 0.3917, 0.3005, 0.3917, 0.1947, 0.4019, 0.1947, 0.4019, 0.3005, 0.3968, 0.3005, 0.3968, 0.1947, 0.407, 0.1947, 0.407, 0.3005, 0.4019, 0.3005, 0.4019, 0.1947, 0.4121, 0.1947, 0.4121, 0.3005, 0.407, 0.3005, 0.407, 0.1947, 0.4172, 0.3005, 0.4172, 0.4098, 0.4121, 0.4098, 0.4121, 0.3005, 0.4223, 0.3005, 0.4223, 0.4098, 0.4172, 0.4098, 0.4172, 0.3005, 0.4274, 0.3005, 0.4274, 0.4098, 0.4223, 0.4098, 0.4223, 0.3005, 0.4325, 0.3005, 0.4325, 0.4098, 0.4274, 0.4098, 0.4274, 0.3005, 0.4376, 0.3005, 0.4376, 0.4098, 0.4325, 0.4098, 0.4325, 0.3005, 0.4427, 0.3005, 0.4427, 0.4098, 0.4376, 0.4098, 0.4376, 0.3005, 0.3866, 0.3005, 0.3866, 0.4098, 0.3815, 0.4098, 0.3815, 0.3005, 0.3917, 0.3005, 0.3917, 0.4098, 0.3866, 0.4098, 0.3866, 0.3005, 0.3968, 0.3005, 0.3968, 0.4098, 0.3917, 0.4098, 0.3917, 0.3005, 0.4019, 0.3005, 0.4019, 0.4098, 0.3968, 0.4098, 0.3968, 0.3005, 0.407, 0.3005, 0.407, 0.4098, 0.4019, 0.4098, 0.4019, 0.3005, 0.4121, 0.3005, 0.4121, 0.4098, 0.407, 0.4098, 0.407, 0.3005, 0.4172, 0.4098, 0.4172, 0.519, 0.4121, 0.519, 0.4121, 0.4098, 0.4223, 0.4098, 0.4223, 0.519, 0.4172, 0.519, 0.4172, 0.4098, 0.4274, 0.4098, 0.4274, 0.519, 0.4223, 0.519, 0.4223, 0.4098, 0.4325, 0.4098, 0.4324, 0.519, 0.4274, 0.519, 0.4274, 0.4098, 0.4376, 0.4098, 0.4375, 0.519, 0.4324, 0.519, 0.4325, 0.4098, 0.4427, 0.4098, 0.4426, 0.519, 0.4375, 0.519, 0.4376, 0.4098, 0.3866, 0.4098, 0.3866, 0.519, 0.3816, 0.519, 0.3815, 0.4098, 0.3917, 0.4098, 0.3917, 0.519, 0.3866, 0.519, 0.3866, 0.4098, 0.3968, 0.4098, 0.3968, 0.519, 0.3917, 0.519, 0.3917, 0.4098, 0.4019, 0.4098, 0.4019, 0.519, 0.3968, 0.519, 0.3968, 0.4098, 0.407, 0.4098, 0.407, 0.519, 0.4019, 0.519, 0.4019, 0.4098, 0.4121, 0.4098, 0.4121, 0.519, 0.407, 0.519, 0.407, 0.4098, 0.4172, 0.519, 0.4172, 0.6246, 0.4121, 0.6246, 0.4121, 0.519, 0.4223, 0.519, 0.4222, 0.6246, 0.4172, 0.6246, 0.4172, 0.519, 0.4274, 0.519, 0.4273, 0.6246, 0.4222, 0.6246, 0.4223, 0.519, 0.4324, 0.519, 0.4324, 0.6246, 0.4273, 0.6246, 0.4274, 0.519, 0.4375, 0.519, 0.4375, 0.6246, 0.4324, 0.6246, 0.4324, 0.519, 0.4426, 0.519, 0.4426, 0.6246, 0.4375, 0.6246, 0.4375, 0.519, 0.3866, 0.519, 0.3867, 0.6246, 0.3816, 0.6246, 0.3816, 0.519, 0.3917, 0.519, 0.3918, 0.6246, 0.3867, 0.6246, 0.3866, 0.519, 0.3968, 0.519, 0.3968, 0.6246, 0.3918, 0.6246, 0.3917, 0.519, 0.4019, 0.519, 0.4019, 0.6246, 0.3968, 0.6246, 0.3968, 0.519, 0.407, 0.519, 0.407, 0.6246, 0.4019, 0.6246, 0.4019, 0.519, 0.4121, 0.519, 0.4121, 0.6246, 0.407, 0.6246, 0.407, 0.519, 0.4172, 0.6246, 0.4172, 0.7232, 0.4121, 0.7232, 0.4121, 0.6246, 0.4222, 0.6246, 0.4222, 0.7232, 0.4172, 0.7232, 0.4172, 0.6246, 0.4273, 0.6246, 0.4273, 0.7232, 0.4222, 0.7232, 0.4222, 0.6246, 0.4324, 0.6246, 0.4324, 0.7232, 0.4273, 0.7232, 0.4273, 0.6246, 0.4375, 0.6246, 0.4374, 0.7232, 0.4324, 0.7232, 0.4324, 0.6246, 0.4426, 0.6246, 0.4425, 0.7232, 0.4374, 0.7232, 0.4375, 0.6246, 0.3867, 0.6246, 0.3867, 0.7232, 0.3817, 0.7232, 0.3816, 0.6246, 0.3918, 0.6246, 0.3918, 0.7232, 0.3867, 0.7232, 0.3867, 0.6246, 0.3968, 0.6246, 0.3969, 0.7232, 0.3918, 0.7232, 0.3918, 0.6246, 0.4019, 0.6246, 0.4019, 0.7232, 0.3969, 0.7232, 0.3968, 0.6246, 0.407, 0.6246, 0.407, 0.7232, 0.4019, 0.7232, 0.4019, 0.6246, 0.4121, 0.6246, 0.4121, 0.7232, 0.407, 0.7232, 0.407, 0.6246, 0.4172, 0.7232, 0.4171, 0.8113, 0.4121, 0.8113, 0.4121, 0.7232, 0.4222, 0.7232, 0.4222, 0.8113, 0.4171, 0.8113, 0.4172, 0.7232, 0.4273, 0.7232, 0.4273, 0.8113, 0.4222, 0.8113, 0.4222, 0.7232, 0.4324, 0.7232, 0.4323, 0.8113, 0.4273, 0.8113, 0.4273, 0.7232, 0.4374, 0.7232, 0.4374, 0.8113, 0.4323, 0.8113, 0.4324, 0.7232, 0.4425, 0.7232, 0.4424, 0.8113, 0.4374, 0.8113, 0.4374, 0.7232, 0.3867, 0.7232, 0.3868, 0.8113, 0.3817, 0.8113, 0.3817, 0.7232, 0.3918, 0.7232, 0.3918, 0.8113, 0.3868, 0.8113, 0.3867, 0.7232, 0.3969, 0.7232, 0.3969, 0.8113, 0.3918, 0.8113, 0.3918, 0.7232, 0.4019, 0.7232, 0.402, 0.8113, 0.3969, 0.8113, 0.3969, 0.7232, 0.407, 0.7232, 0.407, 0.8113, 0.402, 0.8113, 0.4019, 0.7232, 0.4121, 0.7232, 0.4121, 0.8113, 0.407, 0.8113, 0.407, 0.7232, 0.4171, 0.8113, 0.4171, 0.8856, 0.4121, 0.8856, 0.4121, 0.8113, 0.4222, 0.8113, 0.4222, 0.8856, 0.4171, 0.8856, 0.4171, 0.8113, 0.4273, 0.8113, 0.4272, 0.8856, 0.4222, 0.8856, 0.4222, 0.8113, 0.4323, 0.8113, 0.4323, 0.8856, 0.4272, 0.8856, 0.4273, 0.8113, 0.4374, 0.8113, 0.4373, 0.8856, 0.4323, 0.8856, 0.4323, 0.8113, 0.4424, 0.8113, 0.4424, 0.8856, 0.4373, 0.8856, 0.4374, 0.8113, 0.3868, 0.8113, 0.3869, 0.8856, 0.3818, 0.8856, 0.3817, 0.8113, 0.3918, 0.8113, 0.3919, 0.8856, 0.3869, 0.8856, 0.3868, 0.8113, 0.3969, 0.8113, 0.397, 0.8856, 0.3919, 0.8856, 0.3918, 0.8113, 0.402, 0.8113, 0.402, 0.8856, 0.397, 0.8856, 0.3969, 0.8113, 0.407, 0.8113, 0.407, 0.8856, 0.402, 0.8856, 0.402, 0.8113, 0.4121, 0.8113, 0.4121, 0.8856, 0.407, 0.8856, 0.407, 0.8113, 0.4171, 0.8856, 0.4171, 0.9427, 0.4121, 0.9427, 0.4121, 0.8856, 0.4222, 0.8856, 0.4222, 0.9427, 0.4171, 0.9427, 0.4171, 0.8856, 0.4272, 0.8856, 0.4272, 0.9427, 0.4222, 0.9427, 0.4222, 0.8856, 0.4323, 0.8856, 0.4322, 0.9428, 0.4272, 0.9427, 0.4272, 0.8856, 0.4373, 0.8856, 0.4372, 0.9428, 0.4322, 0.9428, 0.4323, 0.8856, 0.4424, 0.8856, 0.4423, 0.9429, 0.4372, 0.9428, 0.4373, 0.8856, 0.3869, 0.8856, 0.387, 0.9428, 0.382, 0.9429, 0.3818, 0.8856, 0.3919, 0.8856, 0.392, 0.9428, 0.387, 0.9428, 0.3869, 0.8856, 0.397, 0.8856, 0.397, 0.9427, 0.392, 0.9428, 0.3919, 0.8856, 0.402, 0.8856, 0.402, 0.9427, 0.397, 0.9427, 0.397, 0.8856, 0.407, 0.8856, 0.407, 0.9427, 0.402, 0.9427, 0.402, 0.8856, 0.4121, 0.8856, 0.4121, 0.9427, 0.407, 0.9427, 0.407, 0.8856, 0.4171, 0.9427, 0.4169, 0.9782, 0.4121, 0.978, 0.4121, 0.9427, 0.4222, 0.9427, 0.4218, 0.9786, 0.4169, 0.9782, 0.4171, 0.9427, 0.4272, 0.9427, 0.4267, 0.9789, 0.4218, 0.9786, 0.4222, 0.9427, 0.4322, 0.9428, 0.4316, 0.9792, 0.4267, 0.9789, 0.4272, 0.9427, 0.4372, 0.9428, 0.4365, 0.9796, 0.4316, 0.9792, 0.4322, 0.9428, 0.4423, 0.9429, 0.4415, 0.9801, 0.4365, 0.9796, 0.4372, 0.9428, 0.387, 0.9428, 0.3877, 0.9795, 0.3827, 0.98, 0.382, 0.9429, 0.392, 0.9428, 0.3926, 0.9792, 0.3877, 0.9795, 0.387, 0.9428, 0.397, 0.9427, 0.3975, 0.9789, 0.3926, 0.9792, 0.392, 0.9428, 0.402, 0.9427, 0.4024, 0.9786, 0.3975, 0.9789, 0.397, 0.9427, 0.407, 0.9427, 0.4073, 0.9782, 0.4024, 0.9786, 0.402, 0.9427, 0.4121, 0.9427, 0.4121, 0.978, 0.4073, 0.9782, 0.407, 0.9427, 0.4169, 0.9782, 0.4172, 0.9858, 0.4121, 0.9848, 0.4121, 0.978, 0.4218, 0.9786, 0.4216, 0.9885, 0.4172, 0.9858, 0.4169, 0.9782, 0.4267, 0.9789, 0.4253, 0.992, 0.4216, 0.9885, 0.4218, 0.9786, 0.4316, 0.9792, 0.429, 0.9956, 0.4253, 0.992, 0.4267, 0.9789, 0.4365, 0.9796, 0.4333, 0.9983, 0.429, 0.9956, 0.4316, 0.9792, 0.4415, 0.9801, 0.4381, 0.9999, 0.4333, 0.9983, 0.4365, 0.9796, 0.3877, 0.9795, 0.3908, 0.9983, 0.386, 0.9998, 0.3827, 0.98, 0.3926, 0.9792, 0.3951, 0.9955, 0.3908, 0.9983, 0.3877, 0.9795, 0.3975, 0.9789, 0.3988, 0.992, 0.3951, 0.9955, 0.3926, 0.9792, 0.4024, 0.9786, 0.4025, 0.9884, 0.3988, 0.992, 0.3975, 0.9789, 0.4073, 0.9782, 0.4069, 0.9857, 0.4025, 0.9884, 0.4024, 0.9786, 0.4121, 0.978, 0.4121, 0.9848, 0.4069, 0.9857, 0.4073, 0.9782, 0.03416, 0.9819, 0.03414, 0.9263, 0.03915, 0.9262, 0.03916, 0.981, 0.02969, 0.9843, 0.02912, 0.9264, 0.03414, 0.9263, 0.03416, 0.9819, 0.02582, 0.9876, 0.02409, 0.9264, 0.02912, 0.9264, 0.02969, 0.9843, 0.02194, 0.9908, 0.01905, 0.9265, 0.02409, 0.9264, 0.02582, 0.9876, 0.0175, 0.9933, 0.014, 0.9266, 0.01905, 0.9265, 0.02194, 0.9908, 0.01255, 0.9944, 0.008943, 0.9268, 0.014, 0.9266, 0.0175, 0.9933, 0.06082, 0.9933, 0.0643, 0.9266, 0.06936, 0.9268, 0.06577, 0.9943, 0.05638, 0.9908, 0.05926, 0.9265, 0.0643, 0.9266, 0.06082, 0.9933, 0.0525, 0.9875, 0.05422, 0.9264, 0.05926, 0.9265, 0.05638, 0.9908, 0.04862, 0.9843, 0.04919, 0.9264, 0.05422, 0.9264, 0.0525, 0.9875, 0.04416, 0.9819, 0.04417, 0.9263, 0.04919, 0.9264, 0.04862, 0.9843, 0.03916, 0.981, 0.03915, 0.9262, 0.04417, 0.9263, 0.04416, 0.9819, 0.03414, 0.9263, 0.03406, 0.8645, 0.03914, 0.8645, 0.03915, 0.9262, 0.02912, 0.9264, 0.02898, 0.8645, 0.03406, 0.8645, 0.03414, 0.9263, 0.02409, 0.9264, 0.02391, 0.8645, 0.02898, 0.8645, 0.02912, 0.9264, 0.01905, 0.9265, 0.01883, 0.8645, 0.02391, 0.8645, 0.02409, 0.9264, 0.014, 0.9266, 0.01376, 0.8645, 0.01883, 0.8645, 0.01905, 0.9265, 0.008943, 0.9268, 0.008681, 0.8645, 0.01376, 0.8645, 0.014, 0.9266, 0.0643, 0.9266, 0.06453, 0.8645, 0.0696, 0.8645, 0.06936, 0.9268, 0.05926, 0.9265, 0.05945, 0.8645, 0.06453, 0.8645, 0.0643, 0.9266, 0.05422, 0.9264, 0.05438, 0.8645, 0.05945, 0.8645, 0.05926, 0.9265, 0.04919, 0.9264, 0.0493, 0.8645, 0.05438, 0.8645, 0.05422, 0.9264, 0.04417, 0.9263, 0.04422, 0.8644, 0.0493, 0.8645, 0.04919, 0.9264, 0.03915, 0.9262, 0.03914, 0.8645, 0.04422, 0.8644, 0.04417, 0.9263, 0.03406, 0.8645, 0.03405, 0.8004, 0.03914, 0.8004, 0.03914, 0.8645, 0.02898, 0.8645, 0.02897, 0.8004, 0.03405, 0.8004, 0.03406, 0.8645, 0.02391, 0.8645, 0.02389, 0.8004, 0.02897, 0.8004, 0.02898, 0.8645, 0.01883, 0.8645, 0.01881, 0.8004, 0.02389, 0.8004, 0.02391, 0.8645, 0.01376, 0.8645, 0.01373, 0.8004, 0.01881, 0.8004, 0.01883, 0.8645, 0.008681, 0.8645, 0.008651, 0.8005, 0.01373, 0.8004, 0.01376, 0.8645, 0.06453, 0.8645, 0.06454, 0.8004, 0.06962, 0.8004, 0.0696, 0.8645, 0.05945, 0.8645, 0.05946, 0.8004, 0.06454, 0.8004, 0.06453, 0.8645, 0.05438, 0.8645, 0.05438, 0.8004, 0.05946, 0.8004, 0.05945, 0.8645, 0.0493, 0.8645, 0.0493, 0.8004, 0.05438, 0.8004, 0.05438, 0.8645, 0.04422, 0.8644, 0.04422, 0.8004, 0.0493, 0.8004, 0.0493, 0.8645, 0.03914, 0.8645, 0.03914, 0.8004, 0.04422, 0.8004, 0.04422, 0.8644, 0.03405, 0.8004, 0.03405, 0.7338, 0.03913, 0.7338, 0.03914, 0.8004, 0.02897, 0.8004, 0.02897, 0.7338, 0.03405, 0.7338, 0.03405, 0.8004, 0.02389, 0.8004, 0.02388, 0.7338, 0.02897, 0.7338, 0.02897, 0.8004, 0.01881, 0.8004, 0.0188, 0.7338, 0.02388, 0.7338, 0.02389, 0.8004, 0.01373, 0.8004, 0.01372, 0.7338, 0.0188, 0.7338, 0.01881, 0.8004, 0.008651, 0.8005, 0.008642, 0.7338, 0.01372, 0.7338, 0.01373, 0.8004, 0.06454, 0.8004, 0.06454, 0.7338, 0.06962, 0.7338, 0.06962, 0.8004, 0.05946, 0.8004, 0.05946, 0.7338, 0.06454, 0.7338, 0.06454, 0.8004, 0.05438, 0.8004, 0.05438, 0.7338, 0.05946, 0.7338, 0.05946, 0.8004, 0.0493, 0.8004, 0.0493, 0.7338, 0.05438, 0.7338, 0.05438, 0.8004, 0.04422, 0.8004, 0.04421, 0.7338, 0.0493, 0.7338, 0.0493, 0.8004, 0.03914, 0.8004, 0.03913, 0.7338, 0.04421, 0.7338, 0.04422, 0.8004, 0.03405, 0.7338, 0.03405, 0.6638, 0.03913, 0.6638, 0.03913, 0.7338, 0.02897, 0.7338, 0.02896, 0.6638, 0.03405, 0.6638, 0.03405, 0.7338, 0.02388, 0.7338, 0.02388, 0.6638, 0.02896, 0.6638, 0.02897, 0.7338, 0.0188, 0.7338, 0.0188, 0.6638, 0.02388, 0.6638, 0.02388, 0.7338, 0.01372, 0.7338, 0.01372, 0.6638, 0.0188, 0.6638, 0.0188, 0.7338, 0.008642, 0.7338, 0.008637, 0.6638, 0.01372, 0.6638, 0.01372, 0.7338, 0.06454, 0.7338, 0.06454, 0.6638, 0.06962, 0.6638, 0.06962, 0.7338, 0.05946, 0.7338, 0.05946, 0.6638, 0.06454, 0.6638, 0.06454, 0.7338, 0.05438, 0.7338, 0.05438, 0.6638, 0.05946, 0.6638, 0.05946, 0.7338, 0.0493, 0.7338, 0.04929, 0.6638, 0.05438, 0.6638, 0.05438, 0.7338, 0.04421, 0.7338, 0.04421, 0.6638, 0.04929, 0.6638, 0.0493, 0.7338, 0.03913, 0.7338, 0.03913, 0.6638, 0.04421, 0.6638, 0.04421, 0.7338, 0.03405, 0.6638, 0.03404, 0.5895, 0.03913, 0.5895, 0.03913, 0.6638, 0.02896, 0.6638, 0.02896, 0.5895, 0.03404, 0.5895, 0.03405, 0.6638, 0.02388, 0.6638, 0.02388, 0.5895, 0.02896, 0.5895, 0.02896, 0.6638, 0.0188, 0.6638, 0.0188, 0.5895, 0.02388, 0.5895, 0.02388, 0.6638, 0.01372, 0.6638, 0.01372, 0.5895, 0.0188, 0.5895, 0.0188, 0.6638, 0.008637, 0.6638, 0.008636, 0.5895, 0.01372, 0.5895, 0.01372, 0.6638, 0.06454, 0.6638, 0.06454, 0.5895, 0.06962, 0.5895, 0.06962, 0.6638, 0.05946, 0.6638, 0.05945, 0.5895, 0.06454, 0.5895, 0.06454, 0.6638, 0.05438, 0.6638, 0.05437, 0.5895, 0.05945, 0.5895, 0.05946, 0.6638, 0.04929, 0.6638, 0.04929, 0.5895, 0.05437, 0.5895, 0.05438, 0.6638, 0.04421, 0.6638, 0.04421, 0.5895, 0.04929, 0.5895, 0.04929, 0.6638, 0.03913, 0.6638, 0.03913, 0.5895, 0.04421, 0.5895, 0.04421, 0.6638, 0.03404, 0.5895, 0.03405, 0.5101, 0.03913, 0.5101, 0.03913, 0.5895, 0.02896, 0.5895, 0.02896, 0.5101, 0.03405, 0.5101, 0.03404, 0.5895, 0.02388, 0.5895, 0.02388, 0.5101, 0.02896, 0.5101, 0.02896, 0.5895, 0.0188, 0.5895, 0.0188, 0.5101, 0.02388, 0.5101, 0.02388, 0.5895, 0.01372, 0.5895, 0.01372, 0.5101, 0.0188, 0.5101, 0.0188, 0.5895, 0.008636, 0.5895, 0.008637, 0.5101, 0.01372, 0.5101, 0.01372, 0.5895, 0.06454, 0.5895, 0.06454, 0.5101, 0.06962, 0.5101, 0.06962, 0.5895, 0.05945, 0.5895, 0.05945, 0.5101, 0.06454, 0.5101, 0.06454, 0.5895, 0.05437, 0.5895, 0.05437, 0.5101, 0.05945, 0.5101, 0.05945, 0.5895, 0.04929, 0.5895, 0.04929, 0.5101, 0.05437, 0.5101, 0.05437, 0.5895, 0.04421, 0.5895, 0.04421, 0.5101, 0.04929, 0.5101, 0.04929, 0.5895, 0.03913, 0.5895, 0.03913, 0.5101, 0.04421, 0.5101, 0.04421, 0.5895, 0.03405, 0.5101, 0.03405, 0.4247, 0.03913, 0.4247, 0.03913, 0.5101, 0.02896, 0.5101, 0.02897, 0.4247, 0.03405, 0.4247, 0.03405, 0.5101, 0.02388, 0.5101, 0.02389, 0.4247, 0.02897, 0.4247, 0.02896, 0.5101, 0.0188, 0.5101, 0.01881, 0.4247, 0.02389, 0.4247, 0.02388, 0.5101, 0.01372, 0.5101, 0.01372, 0.4247, 0.01881, 0.4247, 0.0188, 0.5101, 0.008637, 0.5101, 0.008643, 0.4247, 0.01372, 0.4247, 0.01372, 0.5101, 0.06454, 0.5101, 0.06454, 0.4247, 0.06962, 0.4247, 0.06962, 0.5101, 0.05945, 0.5101, 0.05946, 0.4247, 0.06454, 0.4247, 0.06454, 0.5101, 0.05437, 0.5101, 0.05437, 0.4247, 0.05946, 0.4247, 0.05945, 0.5101, 0.04929, 0.5101, 0.04929, 0.4247, 0.05437, 0.4247, 0.05437, 0.5101, 0.04421, 0.5101, 0.04421, 0.4247, 0.04929, 0.4247, 0.04929, 0.5101, 0.03913, 0.5101, 0.03913, 0.4247, 0.04421, 0.4247, 0.04421, 0.5101, 0.03405, 0.4247, 0.03406, 0.3326, 0.03914, 0.3326, 0.03913, 0.4247, 0.02897, 0.4247, 0.02898, 0.3326, 0.03406, 0.3326, 0.03405, 0.4247, 0.02389, 0.4247, 0.0239, 0.3326, 0.02898, 0.3326, 0.02897, 0.4247, 0.01881, 0.4247, 0.01881, 0.3326, 0.0239, 0.3326, 0.02389, 0.4247, 0.01372, 0.4247, 0.01373, 0.3326, 0.01881, 0.3326, 0.01881, 0.4247, 0.008643, 0.4247, 0.008653, 0.3326, 0.01373, 0.3326, 0.01372, 0.4247, 0.06454, 0.4247, 0.06454, 0.3326, 0.06962, 0.3326, 0.06962, 0.4247, 0.05946, 0.4247, 0.05946, 0.3326, 0.06454, 0.3326, 0.06454, 0.4247, 0.05437, 0.4247, 0.05438, 0.3326, 0.05946, 0.3326, 0.05946, 0.4247, 0.04929, 0.4247, 0.0493, 0.3326, 0.05438, 0.3326, 0.05437, 0.4247, 0.04421, 0.4247, 0.04422, 0.3326, 0.0493, 0.3326, 0.04929, 0.4247, 0.03913, 0.4247, 0.03914, 0.3326, 0.04422, 0.3326, 0.04421, 0.4247, 0.03406, 0.3326, 0.03407, 0.2328, 0.03915, 0.2328, 0.03914, 0.3326, 0.02898, 0.3326, 0.02899, 0.2328, 0.03407, 0.2328, 0.03406, 0.3326, 0.0239, 0.3326, 0.02391, 0.2328, 0.02899, 0.2328, 0.02898, 0.3326, 0.01881, 0.3326, 0.01883, 0.2327, 0.02391, 0.2328, 0.0239, 0.3326, 0.01373, 0.3326, 0.01375, 0.2327, 0.01883, 0.2327, 0.01881, 0.3326, 0.008653, 0.3326, 0.008672, 0.2327, 0.01375, 0.2327, 0.01373, 0.3326, 0.06454, 0.3326, 0.06454, 0.2327, 0.06962, 0.2327, 0.06962, 0.3326, 0.05946, 0.3326, 0.05946, 0.2328, 0.06454, 0.2327, 0.06454, 0.3326, 0.05438, 0.3326, 0.05438, 0.2328, 0.05946, 0.2328, 0.05946, 0.3326, 0.0493, 0.3326, 0.04931, 0.2328, 0.05438, 0.2328, 0.05438, 0.3326, 0.04422, 0.3326, 0.04423, 0.2328, 0.04931, 0.2328, 0.0493, 0.3326, 0.03914, 0.3326, 0.03915, 0.2328, 0.04423, 0.2328, 0.04422, 0.3326, 0.03407, 0.2328, 0.03411, 0.1248, 0.03916, 0.1248, 0.03915, 0.2328, 0.02899, 0.2328, 0.02906, 0.1247, 0.03411, 0.1248, 0.03407, 0.2328, 0.02391, 0.2328, 0.024, 0.1247, 0.02906, 0.1247, 0.02899, 0.2328, 0.01883, 0.2327, 0.01894, 0.1246, 0.024, 0.1247, 0.02391, 0.2328, 0.01375, 0.2327, 0.01387, 0.1246, 0.01894, 0.1246, 0.01883, 0.2327, 0.008672, 0.2327, 0.008802, 0.1245, 0.01387, 0.1246, 0.01375, 0.2327, 0.06454, 0.2327, 0.06445, 0.1246, 0.06952, 0.1245, 0.06962, 0.2327, 0.05946, 0.2328, 0.05938, 0.1246, 0.06445, 0.1246, 0.06454, 0.2327, 0.05438, 0.2328, 0.05432, 0.1247, 0.05938, 0.1246, 0.05946, 0.2328, 0.04931, 0.2328, 0.04926, 0.1247, 0.05432, 0.1247, 0.05438, 0.2328, 0.04423, 0.2328, 0.04421, 0.1248, 0.04926, 0.1247, 0.04931, 0.2328, 0.03915, 0.2328, 0.03916, 0.1248, 0.04421, 0.1248, 0.04423, 0.2328, 0.03411, 0.1248, 0.03417, 0.01334, 0.03916, 0.01429, 0.03916, 0.1248, 0.02906, 0.1247, 0.02979, 0.01078, 0.03417, 0.01334, 0.03411, 0.1248, 0.024, 0.1247, 0.02611, 0.007281, 0.02979, 0.01078, 0.02906, 0.1247, 0.01894, 0.1246, 0.02243, 0.003784, 0.02611, 0.007281, 0.024, 0.1247, 0.01387, 0.1246, 0.01807, 0.001173, 0.02243, 0.003784, 0.01894, 0.1246, 0.008802, 0.1245, 0.01311, 0.0001018, 0.01807, 0.001173, 0.01387, 0.1246, 0.06445, 0.1246, 0.06025, 0.001168, 0.06521, 9.699e-05, 0.06952, 0.1245, 0.05938, 0.1246, 0.0559, 0.003781, 0.06025, 0.001168, 0.06445, 0.1246, 0.05432, 0.1247, 0.05222, 0.007279, 0.0559, 0.003781, 0.05938, 0.1246, 0.04926, 0.1247, 0.04854, 0.01077, 0.05222, 0.007279, 0.05432, 0.1247, 0.04421, 0.1248, 0.04416, 0.01334, 0.04854, 0.01077, 0.04926, 0.1247, 0.03916, 0.1248, 0.03916, 0.01429, 0.04416, 0.01334, 0.04421, 0.1248, 0.281, 0.9846, 0.281, 0.9038, 0.286, 0.9045, 0.286, 0.9856, 0.281, 0.9038, 0.281, 0.8229, 0.286, 0.8235, 0.286, 0.9045, 0.281, 0.8229, 0.281, 0.742, 0.286, 0.7424, 0.286, 0.8235, 0.281, 0.742, 0.281, 0.6611, 0.286, 0.6614, 0.286, 0.7424, 0.281, 0.6611, 0.281, 0.5802, 0.286, 0.5804, 0.286, 0.6614, 0.281, 0.5802, 0.281, 0.4993, 0.286, 0.4993, 0.286, 0.5804, 0.281, 0.4993, 0.281, 0.4185, 0.286, 0.4183, 0.286, 0.4993, 0.281, 0.4185, 0.281, 0.3376, 0.286, 0.3373, 0.286, 0.4183, 0.281, 0.3376, 0.281, 0.2567, 0.286, 0.2562, 0.286, 0.3373, 0.281, 0.2567, 0.281, 0.1758, 0.286, 0.1752, 0.286, 0.2562, 0.281, 0.1758, 0.281, 0.09492, 0.286, 0.09414, 0.286, 0.1752, 0.286, 0.9856, 0.286, 0.9045, 0.2904, 0.9066, 0.2904, 0.9881, 0.286, 0.9045, 0.286, 0.8235, 0.2904, 0.8252, 0.2904, 0.9066, 0.286, 0.8235, 0.286, 0.7424, 0.2904, 0.7437, 0.2904, 0.8252, 0.286, 0.7424, 0.286, 0.6614, 0.2904, 0.6622, 0.2904, 0.7437, 0.286, 0.6614, 0.286, 0.5804, 0.2904, 0.5808, 0.2904, 0.6622, 0.286, 0.5804, 0.286, 0.4993, 0.2904, 0.4993, 0.2904, 0.5808, 0.286, 0.4993, 0.286, 0.4183, 0.2904, 0.4179, 0.2904, 0.4993, 0.286, 0.4183, 0.286, 0.3373, 0.2904, 0.3364, 0.2904, 0.4179, 0.286, 0.3373, 0.286, 0.2562, 0.2904, 0.2549, 0.2904, 0.3364, 0.286, 0.2562, 0.286, 0.1752, 0.2904, 0.1735, 0.2904, 0.2549, 0.286, 0.1752, 0.286, 0.09414, 0.2904, 0.09201, 0.2904, 0.1735, 0.2904, 0.9881, 0.2904, 0.9066, 0.2942, 0.9095, 0.2942, 0.9915, 0.2904, 0.9066, 0.2904, 0.8252, 0.2942, 0.8275, 0.2942, 0.9095, 0.2904, 0.8252, 0.2904, 0.7437, 0.2941, 0.7454, 0.2942, 0.8275, 0.2904, 0.7437, 0.2904, 0.6622, 0.2941, 0.6634, 0.2941, 0.7454, 0.2904, 0.6622, 0.2904, 0.5808, 0.2941, 0.5813, 0.2941, 0.6634, 0.2904, 0.5808, 0.2904, 0.4993, 0.2941, 0.4993, 0.2941, 0.5813, 0.2904, 0.4993, 0.2904, 0.4179, 0.2941, 0.4173, 0.2941, 0.4993, 0.2904, 0.4179, 0.2904, 0.3364, 0.2941, 0.3352, 0.2941, 0.4173, 0.2904, 0.3364, 0.2904, 0.2549, 0.2941, 0.2532, 0.2941, 0.3352, 0.2904, 0.2549, 0.2904, 0.1735, 0.2941, 0.1711, 0.2941, 0.2532, 0.2904, 0.1735, 0.2904, 0.09201, 0.2941, 0.0891, 0.2941, 0.1711, 0.2942, 0.9915, 0.2942, 0.9095, 0.2979, 0.9124, 0.2979, 0.995, 0.2942, 0.9095, 0.2942, 0.8275, 0.2979, 0.8298, 0.2979, 0.9124, 0.2942, 0.8275, 0.2941, 0.7454, 0.2979, 0.7471, 0.2979, 0.8298, 0.2941, 0.7454, 0.2941, 0.6634, 0.2979, 0.6645, 0.2979, 0.7471, 0.2941, 0.6634, 0.2941, 0.5813, 0.2978, 0.5819, 0.2979, 0.6645, 0.2941, 0.5813, 0.2941, 0.4993, 0.2978, 0.4993, 0.2978, 0.5819, 0.2941, 0.4993, 0.2941, 0.4173, 0.2978, 0.4167, 0.2978, 0.4993, 0.2941, 0.4173, 0.2941, 0.3352, 0.2978, 0.3341, 0.2978, 0.4167, 0.2941, 0.3352, 0.2941, 0.2532, 0.2978, 0.2514, 0.2978, 0.3341, 0.2941, 0.2532, 0.2941, 0.1711, 0.2978, 0.1688, 0.2978, 0.2514, 0.2941, 0.1711, 0.2941, 0.0891, 0.2978, 0.0862, 0.2978, 0.1688, 0.2979, 0.995, 0.2979, 0.9124, 0.3023, 0.9145, 0.3023, 0.9975, 0.2979, 0.9124, 0.2979, 0.8298, 0.3023, 0.8314, 0.3023, 0.9145, 0.2979, 0.8298, 0.2979, 0.7471, 0.3023, 0.7484, 0.3023, 0.8314, 0.2979, 0.7471, 0.2979, 0.6645, 0.3023, 0.6654, 0.3023, 0.7484, 0.2979, 0.6645, 0.2978, 0.5819, 0.3022, 0.5823, 0.3023, 0.6654, 0.2978, 0.5819, 0.2978, 0.4993, 0.3022, 0.4993, 0.3022, 0.5823, 0.2978, 0.4993, 0.2978, 0.4167, 0.3022, 0.4162, 0.3022, 0.4993, 0.2978, 0.4167, 0.2978, 0.3341, 0.3022, 0.3332, 0.3022, 0.4162, 0.2978, 0.3341, 0.2978, 0.2514, 0.3022, 0.2502, 0.3022, 0.3332, 0.2978, 0.2514, 0.2978, 0.1688, 0.3022, 0.1671, 0.3022, 0.2502, 0.2978, 0.1688, 0.2978, 0.0862, 0.3022, 0.08407, 0.3022, 0.1671, 0.3023, 0.9975, 0.3023, 0.9145, 0.3073, 0.9153, 0.3073, 0.9984, 0.3023, 0.9145, 0.3023, 0.8314, 0.3073, 0.8321, 0.3073, 0.9153, 0.3023, 0.8314, 0.3023, 0.7484, 0.3072, 0.7489, 0.3073, 0.8321, 0.3023, 0.7484, 0.3023, 0.6654, 0.3072, 0.6657, 0.3072, 0.7489, 0.3023, 0.6654, 0.3022, 0.5823, 0.3072, 0.5825, 0.3072, 0.6657, 0.3022, 0.5823, 0.3022, 0.4993, 0.3072, 0.4993, 0.3072, 0.5825, 0.3022, 0.4993, 0.3022, 0.4162, 0.3072, 0.4161, 0.3072, 0.4993, 0.3022, 0.4162, 0.3022, 0.3332, 0.3072, 0.3329, 0.3072, 0.4161, 0.3022, 0.3332, 0.3022, 0.2502, 0.3072, 0.2497, 0.3072, 0.3329, 0.3022, 0.2502, 0.3022, 0.1671, 0.3072, 0.1665, 0.3072, 0.2497, 0.3022, 0.1671, 0.3022, 0.08407, 0.3072, 0.08329, 0.3072, 0.1665, 0.2548, 0.9984, 0.2548, 0.9153, 0.2598, 0.9145, 0.2598, 0.9975, 0.2548, 0.9153, 0.2548, 0.8321, 0.2598, 0.8314, 0.2598, 0.9145, 0.2548, 0.8321, 0.2548, 0.7489, 0.2598, 0.7484, 0.2598, 0.8314, 0.2548, 0.7489, 0.2549, 0.6657, 0.2598, 0.6654, 0.2598, 0.7484, 0.2549, 0.6657, 0.2549, 0.5825, 0.2599, 0.5823, 0.2598, 0.6654, 0.2549, 0.5825, 0.2549, 0.4993, 0.2599, 0.4993, 0.2599, 0.5823, 0.2549, 0.4993, 0.2549, 0.4161, 0.2599, 0.4162, 0.2599, 0.4993, 0.2549, 0.4161, 0.2549, 0.3329, 0.2599, 0.3332, 0.2599, 0.4162, 0.2549, 0.3329, 0.2549, 0.2497, 0.2599, 0.2502, 0.2599, 0.3332, 0.2549, 0.2497, 0.2549, 0.1665, 0.2599, 0.1671, 0.2599, 0.2502, 0.2549, 0.1665, 0.2549, 0.08329, 0.2599, 0.08407, 0.2599, 0.1671, 0.2598, 0.9975, 0.2598, 0.9145, 0.2642, 0.9124, 0.2642, 0.995, 0.2598, 0.9145, 0.2598, 0.8314, 0.2642, 0.8298, 0.2642, 0.9124, 0.2598, 0.8314, 0.2598, 0.7484, 0.2642, 0.7471, 0.2642, 0.8298, 0.2598, 0.7484, 0.2598, 0.6654, 0.2642, 0.6645, 0.2642, 0.7471, 0.2598, 0.6654, 0.2599, 0.5823, 0.2642, 0.5819, 0.2642, 0.6645, 0.2599, 0.5823, 0.2599, 0.4993, 0.2643, 0.4993, 0.2642, 0.5819, 0.2599, 0.4993, 0.2599, 0.4162, 0.2643, 0.4167, 0.2643, 0.4993, 0.2599, 0.4162, 0.2599, 0.3332, 0.2643, 0.3341, 0.2643, 0.4167, 0.2599, 0.3332, 0.2599, 0.2502, 0.2643, 0.2514, 0.2643, 0.3341, 0.2599, 0.2502, 0.2599, 0.1671, 0.2643, 0.1688, 0.2643, 0.2514, 0.2599, 0.1671, 0.2599, 0.08407, 0.2643, 0.0862, 0.2643, 0.1688, 0.2642, 0.995, 0.2642, 0.9124, 0.2679, 0.9095, 0.2679, 0.9915, 0.2642, 0.9124, 0.2642, 0.8298, 0.2679, 0.8275, 0.2679, 0.9095, 0.2642, 0.8298, 0.2642, 0.7471, 0.2679, 0.7454, 0.2679, 0.8275, 0.2642, 0.7471, 0.2642, 0.6645, 0.268, 0.6634, 0.2679, 0.7454, 0.2642, 0.6645, 0.2642, 0.5819, 0.268, 0.5813, 0.268, 0.6634, 0.2642, 0.5819, 0.2643, 0.4993, 0.268, 0.4993, 0.268, 0.5813, 0.2643, 0.4993, 0.2643, 0.4167, 0.268, 0.4173, 0.268, 0.4993, 0.2643, 0.4167, 0.2643, 0.3341, 0.268, 0.3352, 0.268, 0.4173, 0.2643, 0.3341, 0.2643, 0.2514, 0.268, 0.2532, 0.268, 0.3352, 0.2643, 0.2514, 0.2643, 0.1688, 0.268, 0.1711, 0.268, 0.2532, 0.2643, 0.1688, 0.2643, 0.0862, 0.268, 0.0891, 0.268, 0.1711, 0.2679, 0.9915, 0.2679, 0.9095, 0.2717, 0.9066, 0.2717, 0.9881, 0.2679, 0.9095, 0.2679, 0.8275, 0.2717, 0.8252, 0.2717, 0.9066, 0.2679, 0.8275, 0.2679, 0.7454, 0.2717, 0.7437, 0.2717, 0.8252, 0.2679, 0.7454, 0.268, 0.6634, 0.2717, 0.6622, 0.2717, 0.7437, 0.268, 0.6634, 0.268, 0.5813, 0.2717, 0.5808, 0.2717, 0.6622, 0.268, 0.5813, 0.268, 0.4993, 0.2717, 0.4993, 0.2717, 0.5808, 0.268, 0.4993, 0.268, 0.4173, 0.2717, 0.4179, 0.2717, 0.4993, 0.268, 0.4173, 0.268, 0.3352, 0.2717, 0.3364, 0.2717, 0.4179, 0.268, 0.3352, 0.268, 0.2532, 0.2717, 0.2549, 0.2717, 0.3364, 0.268, 0.2532, 0.268, 0.1711, 0.2717, 0.1735, 0.2717, 0.2549, 0.268, 0.1711, 0.268, 0.0891, 0.2717, 0.09201, 0.2717, 0.1735, 0.2717, 0.9881, 0.2717, 0.9066, 0.2761, 0.9045, 0.2761, 0.9856, 0.2717, 0.9066, 0.2717, 0.8252, 0.2761, 0.8235, 0.2761, 0.9045, 0.2717, 0.8252, 0.2717, 0.7437, 0.2761, 0.7424, 0.2761, 0.8235, 0.2717, 0.7437, 0.2717, 0.6622, 0.2761, 0.6614, 0.2761, 0.7424, 0.2717, 0.6622, 0.2717, 0.5808, 0.2761, 0.5804, 0.2761, 0.6614, 0.2717, 0.5808, 0.2717, 0.4993, 0.2761, 0.4993, 0.2761, 0.5804, 0.2717, 0.4993, 0.2717, 0.4179, 0.2761, 0.4183, 0.2761, 0.4993, 0.2717, 0.4179, 0.2717, 0.3364, 0.2761, 0.3373, 0.2761, 0.4183, 0.2717, 0.3364, 0.2717, 0.2549, 0.2761, 0.2562, 0.2761, 0.3373, 0.2717, 0.2549, 0.2717, 0.1735, 0.2761, 0.1752, 0.2761, 0.2562, 0.2717, 0.1735, 0.2717, 0.09201, 0.2761, 0.09414, 0.2761, 0.1752, 0.2761, 0.9856, 0.2761, 0.9045, 0.281, 0.9038, 0.281, 0.9846, 0.2761, 0.9045, 0.2761, 0.8235, 0.281, 0.8229, 0.281, 0.9038, 0.2761, 0.8235, 0.2761, 0.7424, 0.281, 0.742, 0.281, 0.8229, 0.2761, 0.7424, 0.2761, 0.6614, 0.281, 0.6611, 0.281, 0.742, 0.2761, 0.6614, 0.2761, 0.5804, 0.281, 0.5802, 0.281, 0.6611, 0.2761, 0.5804, 0.2761, 0.4993, 0.281, 0.4993, 0.281, 0.5802, 0.2761, 0.4993, 0.2761, 0.4183, 0.281, 0.4185, 0.281, 0.4993, 0.2761, 0.4183, 0.2761, 0.3373, 0.281, 0.3376, 0.281, 0.4185, 0.2761, 0.3373, 0.2761, 0.2562, 0.281, 0.2567, 0.281, 0.3376, 0.2761, 0.2562, 0.2761, 0.1752, 0.281, 0.1758, 0.281, 0.2567, 0.2761, 0.1752, 0.2761, 0.09414, 0.281, 0.09492, 0.281, 0.1758])
me_b_ziercurve.auto_texspace = False
me_b_ziercurve.update()
me_cube_001 = bpy.data.meshes.new('Cube.001')
me_cube_001.from_pydata([(-0.9751, -0.9751, -1.0), (-0.9751, -1.0, -0.9751), (-1.0, -0.9751, -0.9751), (-0.9751, -1.0, 0.9751), (-0.9751, -0.9751, 1.0), (-1.0, -0.9751, 0.9751), (-0.9751, 0.9751, -1.0), (-1.0, 0.9751, -0.9751), (-0.9751, 1.0, -0.9751), (-0.9751, 0.9751, 1.0), (-0.9751, 1.0, 0.9751), (-1.0, 0.9751, 0.9751), (0.9751, -0.9751, -1.0), (1.0, -0.9751, -0.9751), (0.9751, -1.0, -0.9751), (0.9751, -0.9751, 1.0), (0.9751, -1.0, 0.9751), (1.0, -0.9751, 0.9751), (0.9751, 0.9751, -1.0), (0.9751, 1.0, -0.9751), (1.0, 0.9751, -0.9751), (0.9751, 0.9751, 1.0), (1.0, 0.9751, 0.9751), (0.9751, 1.0, 0.9751)], [], [(14, 16, 3, 1), (20, 22, 17, 13), (21, 9, 4, 15), (2, 5, 11, 7), (8, 10, 23, 19), (0, 1, 2), (3, 4, 5), (6, 7, 8), (9, 10, 11), (12, 13, 14), (15, 16, 17), (18, 19, 20), (21, 22, 23), (6, 0, 2, 7), (1, 3, 5, 2), (4, 9, 11, 5), (10, 8, 7, 11), (18, 6, 8, 19), (9, 21, 23, 10), (22, 20, 19, 23), (12, 18, 20, 13), (21, 15, 17, 22), (16, 14, 13, 17), (0, 12, 14, 1), (15, 4, 3, 16), (6, 18, 12, 0)])
_uv = me_cube_001.uv_layers.new(name='UVMap')
_uv.uv.foreach_set('vector', [0.3781, 0.7531, 0.6219, 0.7531, 0.6219, 0.9969, 0.3781, 0.9969, 0.3781, 0.5031, 0.6219, 0.5031, 0.6219, 0.7469, 0.3781, 0.7469, 0.6281, 0.5031, 0.8719, 0.5031, 0.8719, 0.7469, 0.6281, 0.7469, 0.3781, 0.003109, 0.6219, 0.003109, 0.6219, 0.2469, 0.3781, 0.2469, 0.3781, 0.2531, 0.6219, 0.2531, 0.6219, 0.4969, 0.3781, 0.4969, 0.1281, 0.7469, 0.1281, 0.75, 0.125, 0.7469, 0.6219, 0.0, 0.625, 0.003109, 0.6219, 0.003109, 0.1281, 0.5031, 0.125, 0.5031, 0.1281, 0.5, 0.625, 0.2469, 0.6219, 0.25, 0.6219, 0.2469, 0.3719, 0.7469, 0.375, 0.7469, 0.3719, 0.75, 0.625, 0.7531, 0.6219, 0.7531, 0.6219, 0.75, 0.3719, 0.5031, 0.3719, 0.5, 0.375, 0.5031, 0.625, 0.4969, 0.6219, 0.5, 0.6219, 0.4969, 0.1281, 0.5031, 0.1281, 0.7469, 0.125, 0.7469, 0.125, 0.5031, 0.3781, 0.0, 0.6219, 0.0, 0.6219, 0.003109, 0.3781, 0.003109, 0.625, 0.003109, 0.625, 0.2469, 0.6219, 0.2469, 0.6219, 0.003109, 0.6219, 0.2531, 0.3781, 0.2531, 0.3781, 0.2469, 0.6219, 0.2469, 0.3719, 0.5031, 0.1281, 0.5031, 0.1281, 0.5, 0.3719, 0.5, 0.625, 0.2531, 0.625, 0.4969, 0.6219, 0.4969, 0.6219, 0.2531, 0.6219, 0.5031, 0.3781, 0.5031, 0.3781, 0.4969, 0.6219, 0.4969, 0.3719, 0.7469, 0.3719, 0.5031, 0.3781, 0.5031, 0.3781, 0.7469, 0.6281, 0.5031, 0.6281, 0.7469, 0.6219, 0.7469, 0.6219, 0.5031, 0.6219, 0.7531, 0.3781, 0.7531, 0.3781, 0.7469, 0.6219, 0.7469, 0.1281, 0.7469, 0.3719, 0.7469, 0.3719, 0.75, 0.1281, 0.75, 0.625, 0.7531, 0.625, 0.9969, 0.6219, 0.9969, 0.6219, 0.7531, 0.1281, 0.5031, 0.3719, 0.5031, 0.3719, 0.7469, 0.1281, 0.7469])
me_cube_001.update()
me_cube_002 = bpy.data.meshes.new('Cube.002')
me_cube_002.from_pydata([(-1.0, -1.0, -1.0), (-1.0, -1.0, 1.0), (-1.0, 1.0, -1.0), (-1.0, 1.0, 1.0), (1.0, -1.0, -1.0), (1.0, -1.0, 1.0), (1.0, 1.0, -1.0), (1.0, 1.0, 1.0)], [], [(0, 1, 3, 2), (2, 3, 7, 6), (6, 7, 5, 4), (4, 5, 1, 0), (2, 6, 4, 0), (7, 3, 1, 5)])
_uv = me_cube_002.uv_layers.new(name='UVMap')
_uv.uv.foreach_set('vector', [0.375, 0.0, 0.625, 0.0, 0.625, 0.25, 0.375, 0.25, 0.375, 0.25, 0.625, 0.25, 0.625, 0.5, 0.375, 0.5, 0.375, 0.5, 0.625, 0.5, 0.625, 0.75, 0.375, 0.75, 0.375, 0.75, 0.625, 0.75, 0.625, 1.0, 0.375, 1.0, 0.125, 0.5, 0.375, 0.5, 0.375, 0.75, 0.125, 0.75, 0.625, 0.5, 0.875, 0.5, 0.875, 0.75, 0.625, 0.75])
me_cube_002.update()
me_cube_003 = bpy.data.meshes.new('Cube.003')
me_cube_003.from_pydata([(-1.0, -1.0, -1.0), (-1.0, -1.0, 1.0), (-1.0, 1.0, -1.0), (-1.0, 1.0, 1.0), (1.0, -1.0, -1.0), (1.0, -1.0, 1.0), (1.0, 1.0, -1.0), (1.0, 1.0, 1.0)], [], [(0, 1, 3, 2), (2, 3, 7, 6), (6, 7, 5, 4), (4, 5, 1, 0), (2, 6, 4, 0), (7, 3, 1, 5)])
_uv = me_cube_003.uv_layers.new(name='UVMap')
_uv.uv.foreach_set('vector', [0.375, 0.0, 0.625, 0.0, 0.625, 0.25, 0.375, 0.25, 0.375, 0.25, 0.625, 0.25, 0.625, 0.5, 0.375, 0.5, 0.375, 0.5, 0.625, 0.5, 0.625, 0.75, 0.375, 0.75, 0.375, 0.75, 0.625, 0.75, 0.625, 1.0, 0.375, 1.0, 0.125, 0.5, 0.375, 0.5, 0.375, 0.75, 0.125, 0.75, 0.625, 0.5, 0.875, 0.5, 0.875, 0.75, 0.625, 0.75])
me_cube_003.update()
me_cube_004 = bpy.data.meshes.new('Cube.004')
me_cube_004.from_pydata([(-1.0, -1.0, -1.0), (-1.0, -1.0, 1.0), (-1.0, 1.0, -1.0), (-1.0, 1.0, 1.0), (1.0, -1.0, -1.0), (1.0, -1.0, 1.0), (1.0, 1.0, -1.0), (1.0, 1.0, 1.0)], [], [(0, 1, 3, 2), (2, 3, 7, 6), (6, 7, 5, 4), (4, 5, 1, 0), (2, 6, 4, 0), (7, 3, 1, 5)])
_uv = me_cube_004.uv_layers.new(name='UVMap')
_uv.uv.foreach_set('vector', [0.375, 0.0, 0.625, 0.0, 0.625, 0.25, 0.375, 0.25, 0.375, 0.25, 0.625, 0.25, 0.625, 0.5, 0.375, 0.5, 0.375, 0.5, 0.625, 0.5, 0.625, 0.75, 0.375, 0.75, 0.375, 0.75, 0.625, 0.75, 0.625, 1.0, 0.375, 1.0, 0.125, 0.5, 0.375, 0.5, 0.375, 0.75, 0.125, 0.75, 0.625, 0.5, 0.875, 0.5, 0.875, 0.75, 0.625, 0.75])
me_cube_004.update()
me_cube_005 = bpy.data.meshes.new('Cube.005')
me_cube_005.from_pydata([(-1.0, -1.0, -1.0), (-1.0, -1.0, 1.0), (-1.0, 1.0, -1.0), (-1.0, 1.0, 1.0), (1.0, -1.0, -1.0), (1.0, -1.0, 1.0), (1.0, 1.0, -1.0), (1.0, 1.0, 1.0)], [], [(0, 1, 3, 2), (2, 3, 7, 6), (6, 7, 5, 4), (4, 5, 1, 0), (2, 6, 4, 0), (7, 3, 1, 5)])
_uv = me_cube_005.uv_layers.new(name='UVMap')
_uv.uv.foreach_set('vector', [0.375, 0.0, 0.625, 0.0, 0.625, 0.25, 0.375, 0.25, 0.375, 0.25, 0.625, 0.25, 0.625, 0.5, 0.375, 0.5, 0.375, 0.5, 0.625, 0.5, 0.625, 0.75, 0.375, 0.75, 0.375, 0.75, 0.625, 0.75, 0.625, 1.0, 0.375, 1.0, 0.125, 0.5, 0.375, 0.5, 0.375, 0.75, 0.125, 0.75, 0.625, 0.5, 0.875, 0.5, 0.875, 0.75, 0.625, 0.75])
me_cube_005.update()
me_cube_006 = bpy.data.meshes.new('Cube.006')
me_cube_006.from_pydata([(-1.0, -1.0, -1.0), (-1.0, -1.0, 1.0), (-1.0, 1.0, -1.0), (-1.0, 1.0, 1.0), (1.0, -1.0, -1.0), (1.0, -1.0, 1.0), (1.0, 1.0, -1.0), (1.0, 1.0, 1.0)], [], [(0, 1, 3, 2), (2, 3, 7, 6), (6, 7, 5, 4), (4, 5, 1, 0), (2, 6, 4, 0), (7, 3, 1, 5)])
_uv = me_cube_006.uv_layers.new(name='UVMap')
_uv.uv.foreach_set('vector', [0.375, 0.0, 0.625, 0.0, 0.625, 0.25, 0.375, 0.25, 0.375, 0.25, 0.625, 0.25, 0.625, 0.5, 0.375, 0.5, 0.375, 0.5, 0.625, 0.5, 0.625, 0.75, 0.375, 0.75, 0.375, 0.75, 0.625, 0.75, 0.625, 1.0, 0.375, 1.0, 0.125, 0.5, 0.375, 0.5, 0.375, 0.75, 0.125, 0.75, 0.625, 0.5, 0.875, 0.5, 0.875, 0.75, 0.625, 0.75])
me_cube_006.update()
me_cube_007 = bpy.data.meshes.new('Cube.007')
me_cube_007.from_pydata([(-1.0, -1.0, -1.0), (-1.0, -1.0, 1.0), (-1.0, 1.0, -1.0), (-1.0, 1.0, 1.0), (1.0, -1.0, -1.0), (1.0, -1.0, 1.0), (1.0, 1.0, -1.0), (1.0, 1.0, 1.0)], [], [(0, 1, 3, 2), (2, 3, 7, 6), (6, 7, 5, 4), (4, 5, 1, 0), (2, 6, 4, 0), (7, 3, 1, 5)])
_uv = me_cube_007.uv_layers.new(name='UVMap')
_uv.uv.foreach_set('vector', [0.375, 0.0, 0.625, 0.0, 0.625, 0.25, 0.375, 0.25, 0.375, 0.25, 0.625, 0.25, 0.625, 0.5, 0.375, 0.5, 0.375, 0.5, 0.625, 0.5, 0.625, 0.75, 0.375, 0.75, 0.375, 0.75, 0.625, 0.75, 0.625, 1.0, 0.375, 1.0, 0.125, 0.5, 0.375, 0.5, 0.375, 0.75, 0.125, 0.75, 0.625, 0.5, 0.875, 0.5, 0.875, 0.75, 0.625, 0.75])
me_cube_007.update()
me_cube_008 = bpy.data.meshes.new('Cube.008')
me_cube_008.from_pydata([(-1.0, -1.0, -1.0), (-1.0, -1.0, 1.0), (-1.0, 1.0, -1.0), (-1.0, 1.0, 1.0), (1.0, -1.0, -1.0), (1.0, -1.0, 1.0), (1.0, 1.0, -1.0), (1.0, 1.0, 1.0)], [], [(0, 1, 3, 2), (2, 3, 7, 6), (6, 7, 5, 4), (4, 5, 1, 0), (2, 6, 4, 0), (7, 3, 1, 5)])
_uv = me_cube_008.uv_layers.new(name='UVMap')
_uv.uv.foreach_set('vector', [0.375, 0.0, 0.625, 0.0, 0.625, 0.25, 0.375, 0.25, 0.375, 0.25, 0.625, 0.25, 0.625, 0.5, 0.375, 0.5, 0.375, 0.5, 0.625, 0.5, 0.625, 0.75, 0.375, 0.75, 0.375, 0.75, 0.625, 0.75, 0.625, 1.0, 0.375, 1.0, 0.125, 0.5, 0.375, 0.5, 0.375, 0.75, 0.125, 0.75, 0.625, 0.5, 0.875, 0.5, 0.875, 0.75, 0.625, 0.75])
me_cube_008.update()
me_cube_009 = bpy.data.meshes.new('Cube.009')
me_cube_009.from_pydata([(-1.0, -1.0, -1.0), (-1.0, -1.0, 1.0), (-1.0, 1.0, -1.0), (-1.0, 1.0, 1.0), (1.0, -1.0, -1.0), (1.0, -1.0, 1.0), (1.0, 1.0, -1.0), (1.0, 1.0, 1.0)], [], [(0, 1, 3, 2), (2, 3, 7, 6), (6, 7, 5, 4), (4, 5, 1, 0), (2, 6, 4, 0), (7, 3, 1, 5)])
_uv = me_cube_009.uv_layers.new(name='UVMap')
_uv.uv.foreach_set('vector', [0.375, 0.0, 0.625, 0.0, 0.625, 0.25, 0.375, 0.25, 0.375, 0.25, 0.625, 0.25, 0.625, 0.5, 0.375, 0.5, 0.375, 0.5, 0.625, 0.5, 0.625, 0.75, 0.375, 0.75, 0.375, 0.75, 0.625, 0.75, 0.625, 1.0, 0.375, 1.0, 0.125, 0.5, 0.375, 0.5, 0.375, 0.75, 0.125, 0.75, 0.625, 0.5, 0.875, 0.5, 0.875, 0.75, 0.625, 0.75])
me_cube_009.update()
me_cube_010 = bpy.data.meshes.new('Cube.010')
me_cube_010.from_pydata([(-1.0, -1.0, -1.0), (-1.0, -1.0, 1.0), (-1.0, 1.0, -1.0), (-1.0, 1.0, 1.0), (1.0, -1.0, -1.0), (1.0, -1.0, 1.0), (1.0, 1.0, -1.0), (1.0, 1.0, 1.0)], [], [(0, 1, 3, 2), (2, 3, 7, 6), (6, 7, 5, 4), (4, 5, 1, 0), (2, 6, 4, 0), (7, 3, 1, 5)])
_uv = me_cube_010.uv_layers.new(name='UVMap')
_uv.uv.foreach_set('vector', [0.375, 0.0, 0.625, 0.0, 0.625, 0.25, 0.375, 0.25, 0.375, 0.25, 0.625, 0.25, 0.625, 0.5, 0.375, 0.5, 0.375, 0.5, 0.625, 0.5, 0.625, 0.75, 0.375, 0.75, 0.375, 0.75, 0.625, 0.75, 0.625, 1.0, 0.375, 1.0, 0.125, 0.5, 0.375, 0.5, 0.375, 0.75, 0.125, 0.75, 0.625, 0.5, 0.875, 0.5, 0.875, 0.75, 0.625, 0.75])
me_cube_010.update()
me_cube_011 = bpy.data.meshes.new('Cube.011')
me_cube_011.from_pydata([(-1.0, -1.0, -1.0), (-1.0, -1.0, 1.0), (-1.0, 1.0, -1.0), (-1.0, 1.0, 1.0), (1.0, -1.0, -1.0), (1.0, -1.0, 1.0), (1.0, 1.0, -1.0), (1.0, 1.0, 1.0)], [], [(0, 1, 3, 2), (2, 3, 7, 6), (6, 7, 5, 4), (4, 5, 1, 0), (2, 6, 4, 0), (7, 3, 1, 5)])
_uv = me_cube_011.uv_layers.new(name='UVMap')
_uv.uv.foreach_set('vector', [0.375, 0.0, 0.625, 0.0, 0.625, 0.25, 0.375, 0.25, 0.375, 0.25, 0.625, 0.25, 0.625, 0.5, 0.375, 0.5, 0.375, 0.5, 0.625, 0.5, 0.625, 0.75, 0.375, 0.75, 0.375, 0.75, 0.625, 0.75, 0.625, 1.0, 0.375, 1.0, 0.125, 0.5, 0.375, 0.5, 0.375, 0.75, 0.125, 0.75, 0.625, 0.5, 0.875, 0.5, 0.875, 0.75, 0.625, 0.75])
me_cube_011.update()
me_cube_012 = bpy.data.meshes.new('Cube.012')
me_cube_012.from_pydata([(-1.0, -1.0, -1.0), (-1.0, -1.0, 1.0), (-1.0, 1.0, -1.0), (-1.0, 1.0, 1.0), (1.0, -1.0, -1.0), (1.0, -1.0, 1.0), (1.0, 1.0, -1.0), (1.0, 1.0, 1.0)], [], [(0, 1, 3, 2), (2, 3, 7, 6), (6, 7, 5, 4), (4, 5, 1, 0), (2, 6, 4, 0), (7, 3, 1, 5)])
_uv = me_cube_012.uv_layers.new(name='UVMap')
_uv.uv.foreach_set('vector', [0.375, 0.0, 0.625, 0.0, 0.625, 0.25, 0.375, 0.25, 0.375, 0.25, 0.625, 0.25, 0.625, 0.5, 0.375, 0.5, 0.375, 0.5, 0.625, 0.5, 0.625, 0.75, 0.375, 0.75, 0.375, 0.75, 0.625, 0.75, 0.625, 1.0, 0.375, 1.0, 0.125, 0.5, 0.375, 0.5, 0.375, 0.75, 0.125, 0.75, 0.625, 0.5, 0.875, 0.5, 0.875, 0.75, 0.625, 0.75])
me_cube_012.update()
me_cube_013 = bpy.data.meshes.new('Cube.013')
me_cube_013.from_pydata([(-1.0, -1.0, -1.0), (-1.0, -1.0, 1.0), (-1.0, 1.0, -1.0), (-1.0, 1.0, 1.0), (1.0, -1.0, -1.0), (1.0, -1.0, 1.0), (1.0, 1.0, -1.0), (1.0, 1.0, 1.0)], [], [(0, 1, 3, 2), (2, 3, 7, 6), (6, 7, 5, 4), (4, 5, 1, 0), (2, 6, 4, 0), (7, 3, 1, 5)])
_uv = me_cube_013.uv_layers.new(name='UVMap')
_uv.uv.foreach_set('vector', [0.375, 0.0, 0.625, 0.0, 0.625, 0.25, 0.375, 0.25, 0.375, 0.25, 0.625, 0.25, 0.625, 0.5, 0.375, 0.5, 0.375, 0.5, 0.625, 0.5, 0.625, 0.75, 0.375, 0.75, 0.375, 0.75, 0.625, 0.75, 0.625, 1.0, 0.375, 1.0, 0.125, 0.5, 0.375, 0.5, 0.375, 0.75, 0.125, 0.75, 0.625, 0.5, 0.875, 0.5, 0.875, 0.75, 0.625, 0.75])
me_cube_013.update()

# ---- objects
ob_light = bpy.data.objects.new('Light', light_light)
ob_camera = bpy.data.objects.new('Camera', cam_camera)
ob_edge = bpy.data.objects.new('edge', me_b_ziercurve)
ob_platform = bpy.data.objects.new('platform', me_cube_001)
ob_bracket_001 = bpy.data.objects.new('bracket.001', me_cube_002)
ob_bracket = bpy.data.objects.new('bracket', me_cube_003)
ob_bracket_002 = bpy.data.objects.new('bracket.002', me_cube_004)
ob_bracket_003 = bpy.data.objects.new('bracket.003', me_cube_005)
ob_bracket_004 = bpy.data.objects.new('bracket.004', me_cube_006)
ob_bracket_005 = bpy.data.objects.new('bracket.005', me_cube_007)
ob_bracket_006 = bpy.data.objects.new('bracket.006', me_cube_008)
ob_bracket_007 = bpy.data.objects.new('bracket.007', me_cube_009)
ob_bracket_008 = bpy.data.objects.new('bracket.008', me_cube_010)
ob_bracket_009 = bpy.data.objects.new('bracket.009', me_cube_011)
ob_bracket_010 = bpy.data.objects.new('bracket.010', me_cube_012)
ob_bracket_011 = bpy.data.objects.new('bracket.011', me_cube_013)

# ---- transforms, parenting, visibility, modifiers, constraints
ob_light.location = (4.076, 1.005, 5.904)
ob_light.rotation_euler = (0.6503, 0.05522, 1.866)
ob_light.lock_rotations_4d = False
ob_light.empty_display_type = 'ARROWS'
ob_light.color = (0.0, 0.0, 0.0, 0.0)
ob_light.lineart.crease_threshold = 0.0
ob_camera.location = (7.359, -6.926, 4.958)
ob_camera.rotation_euler = (1.109, 0.0, 0.8149)
ob_camera.lock_rotations_4d = False
ob_camera.empty_display_type = 'ARROWS'
ob_camera.color = (0.0, 0.0, 0.0, 0.0)
ob_camera.display_type = 'WIRE'
ob_camera.lineart.crease_threshold = 0.0
ob_edge.location = (0.0, 0.0, 0.0)
_m = ob_edge.modifiers.new('Decimate', 'DECIMATE')
ob_platform.location = (-0.003798, 1.005, 0.0)
ob_platform.scale = (0.9526, 0.9526, 0.01697)
_m = ob_platform.modifiers.new('Decimate', 'DECIMATE')
_m.decimate_type = 'UNSUBDIV'
_m.iterations = 1
ob_bracket_001.location = (0.0, 0.04244, 0.0)
ob_bracket_001.scale = (-0.03698, -0.07196, -0.02694)
ob_bracket.location = (0.709, 0.04244, 0.0)
ob_bracket.scale = (-0.03698, -0.07196, -0.02694)
ob_bracket_002.location = (-0.7279, 0.04244, 0.0)
ob_bracket_002.scale = (-0.03698, -0.07196, -0.02694)
ob_bracket_003.location = (-0.7279, 1.962, 0.0)
ob_bracket_003.scale = (-0.03698, -0.07196, -0.02694)
ob_bracket_004.location = (0.709, 1.962, 0.0)
ob_bracket_004.scale = (-0.03698, -0.07196, -0.02694)
ob_bracket_005.location = (0.0, 1.962, 0.0)
ob_bracket_005.scale = (-0.03698, -0.07196, -0.02694)
ob_bracket_006.location = (0.9534, 0.9945, 0.0)
ob_bracket_006.rotation_euler = (0.0, -0.0, -1.572)
ob_bracket_006.scale = (-0.03698, -0.07196, -0.02694)
ob_bracket_007.location = (0.9524, 0.2855, 0.0)
ob_bracket_007.rotation_euler = (0.0, -0.0, -1.572)
ob_bracket_007.scale = (-0.03698, -0.07196, -0.02694)
ob_bracket_008.location = (0.9543, 1.722, 0.0)
ob_bracket_008.rotation_euler = (0.0, -0.0, -1.572)
ob_bracket_008.scale = (-0.03698, -0.07196, -0.02694)
ob_bracket_009.location = (-0.965, 1.725, 0.0)
ob_bracket_009.rotation_euler = (0.0, -0.0, -1.572)
ob_bracket_009.scale = (-0.03698, -0.07196, -0.02694)
ob_bracket_010.location = (-0.9669, 0.2881, 0.0)
ob_bracket_010.rotation_euler = (0.0, -0.0, -1.572)
ob_bracket_010.scale = (-0.03698, -0.07196, -0.02694)
ob_bracket_011.location = (-0.966, 0.9971, 0.0)
ob_bracket_011.rotation_euler = (0.0, -0.0, -1.572)
ob_bracket_011.scale = (-0.03698, -0.07196, -0.02694)

# ---- collection membership
col_collection.objects.link(ob_light)
col_collection.objects.link(ob_camera)
col_collection.objects.link(ob_edge)
col_collection.objects.link(ob_platform)
col_collection.objects.link(ob_bracket_001)
col_collection.objects.link(ob_bracket)
col_collection.objects.link(ob_bracket_002)
col_collection.objects.link(ob_bracket_003)
col_collection.objects.link(ob_bracket_004)
col_collection.objects.link(ob_bracket_005)
col_collection.objects.link(ob_bracket_006)
col_collection.objects.link(ob_bracket_007)
col_collection.objects.link(ob_bracket_008)
col_collection.objects.link(ob_bracket_009)
col_collection.objects.link(ob_bracket_010)
col_collection.objects.link(ob_bracket_011)

# ---- scene / render settings (as saved in the file)
scene.camera = ob_camera
scene.frame_start = 1; scene.frame_end = 250; scene.frame_set(1)
scene.render.engine = 'BLENDER_EEVEE_NEXT'
bpy.context.view_layer.update()
